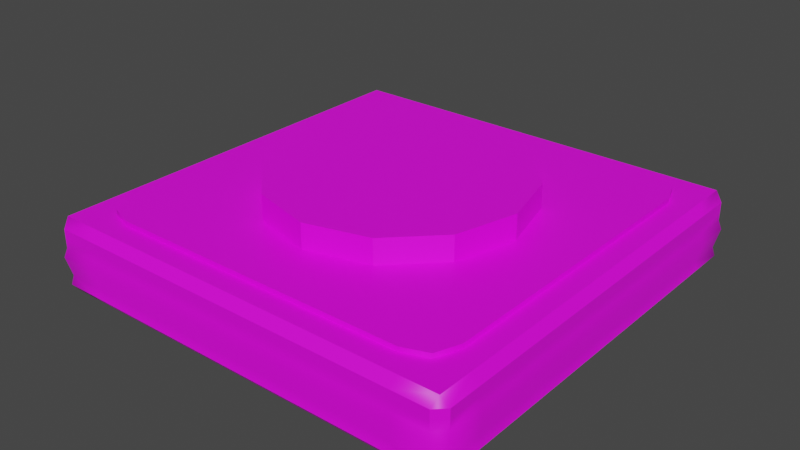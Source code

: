 # Source: food-finger-sandwich-01.blend  (saved by Blender 4.1.23; exported with 4.5.12 LTS)
import bpy
from mathutils import Matrix  # noqa: F401  (used for matrix-valued properties, if any)

bpy.ops.wm.read_factory_settings(use_empty=True)
scene = bpy.context.scene
scene.name = 'Scene'

# ---- collections
col_collection = bpy.data.collections.new('Collection'); scene.collection.children.link(col_collection)

# ---- images (referenced by path relative to the original .blend; pixels are not part of the script)
import os
ASSET_DIR = os.environ.get("B2B_ASSET_DIR", "")  # directory of the original .blend (textures are referenced by path, not embedded)
HERE = os.path.dirname(os.path.abspath(__file__))  # packed textures are extracted next to this script under _unpacked/

def load_image(name, relpath, width, height, colorspace="sRGB"):
    """Load a texture the original file referenced (path relative to the .blend, or extracted next to this script)."""
    p = next((c for c in (os.path.join(HERE, relpath), os.path.join(ASSET_DIR, relpath)) if relpath and os.path.exists(c)), "")
    if p:
        img = bpy.data.images.load(p, check_existing=True)
        img.name = name
    else:  # same state as the original file: an image datablock whose file is absent (Cycles renders it pink)
        img = bpy.data.images.new(name, width, height)
        img.source = "FILE"
        img.filepath = "//" + (relpath or name)
    img.colorspace_settings.name = colorspace
    return img
img_palette_psd = load_image('palette.psd', 'palette.psd', 1024, 1024, 'sRGB')

# ---- materials (node trees are filled in below, after node groups)
mat_pixelassetscolor = bpy.data.materials.new('PixelAssetsColor')
mat_pixelassetscolor.use_transparent_shadow = False

# ---- material node trees
mat_pixelassetscolor.use_nodes = True; mat_pixelassetscolor.node_tree.nodes.clear()
_N = mat_pixelassetscolor.node_tree.nodes; _L = mat_pixelassetscolor.node_tree.links
n0 = _N.new('ShaderNodeBsdfPrincipled'); n0.name = 'Principled BSDF'; n0.location = (10, 300)
n0.inputs[3].default_value = 1.45
n1 = _N.new('ShaderNodeOutputMaterial'); n1.name = 'Material Output'; n1.location = (300, 300)
n2 = _N.new('ShaderNodeTexImage'); n2.name = 'Image Texture'; n2.location = (-280, 280)
n2.image = img_palette_psd
_L.new(n0.outputs[0], n1.inputs[0])
_L.new(n2.outputs[0], n0.inputs[0])
n1.is_active_output = True

# ---- world
world_world = bpy.data.worlds.new('World'); scene.world = world_world
world_world.use_nodes = True; world_world.node_tree.nodes.clear()
_N = world_world.node_tree.nodes; _L = world_world.node_tree.links
n0 = _N.new('ShaderNodeOutputWorld'); n0.name = 'World Output'; n0.location = (300, 300)
n1 = _N.new('ShaderNodeBackground'); n1.name = 'Background'; n1.location = (10, 300)
n1.inputs[0].default_value = (0.05088, 0.05088, 0.05088, 1.0)
_L.new(n1.outputs[0], n0.inputs[0])
n0.is_active_output = True
world_world.color = (0.05088, 0.05088, 0.05088)
world_world.use_sun_shadow = False
world_world.sun_shadow_jitter_overblur = 0.0

# ---- meshes
me_finger_sandwich_01 = bpy.data.meshes.new('finger-sandwich-01')
me_finger_sandwich_01.from_pydata([(-0.1714, -0.1635, 0.01071), (-0.1653, -0.1653, 0.003203), (-0.1635, -0.1714, 0.01071), (-0.1631, -0.171, 0.05511), (-0.1413, -0.1413, 0.06253), (-0.171, -0.1631, 0.05511), (-0.1653, 0.1653, 0.003203), (-0.1714, 0.1635, 0.01071), (-0.1635, 0.1714, 0.01071), (-0.171, 0.1631, 0.05511), (-0.1413, 0.1413, 0.06253), (-0.1631, 0.171, 0.05511), (0.1653, -0.1653, 0.003203), (0.1714, -0.1635, 0.01071), (0.1635, -0.1714, 0.01071), (0.171, -0.1631, 0.05511), (0.1413, -0.1413, 0.06253), (0.1631, -0.171, 0.05511), (0.1653, 0.1653, 0.003203), (0.1635, 0.1714, 0.01071), (0.1714, 0.1635, 0.01071), (0.1631, 0.171, 0.05511), (0.1413, 0.1413, 0.06253), (0.171, 0.1631, 0.05511), (-0.162, -0.1698, 0.01803), (-0.1698, -0.162, 0.01803), (-0.1651, -0.173, 0.03286), (-0.173, -0.1651, 0.03286), (-0.171, -0.1631, 0.05511), (-0.171, -0.1631, 0.04028), (-0.1631, -0.171, 0.04028), (-0.1631, -0.171, 0.05511), (-0.171, 0.1631, 0.05511), (-0.1631, 0.171, 0.05511), (-0.1631, 0.171, 0.04028), (-0.171, 0.1631, 0.04028), (-0.1651, 0.173, 0.03286), (-0.173, 0.1651, 0.03286), (-0.1698, 0.162, 0.01803), (-0.162, 0.1698, 0.01803), (0.1631, 0.171, 0.05511), (0.171, 0.1631, 0.05511), (0.171, 0.1631, 0.04028), (0.1631, 0.171, 0.04028), (0.173, 0.1651, 0.03286), (0.1651, 0.173, 0.03286), (0.162, 0.1698, 0.01803), (0.1698, 0.162, 0.01803), (0.171, -0.1631, 0.05511), (0.1631, -0.171, 0.05511), (0.1631, -0.171, 0.04028), (0.171, -0.1631, 0.04028), (0.1651, -0.173, 0.03286), (0.173, -0.1651, 0.03286), (0.1698, -0.162, 0.01803), (0.162, -0.1698, 0.01803), (-0.1653, -0.1653, 0.06253), (-0.1653, 0.1653, 0.06253), (0.1653, 0.1653, 0.06253), (0.1653, -0.1653, 0.06253), (0.1357, 0.1653, 0.003203), (-0.1357, 0.1653, 0.003203), (-0.1342, 0.1714, 0.01071), (0.1342, 0.1714, 0.01071), (-0.1357, 0.1653, 0.06253), (0.1357, 0.1653, 0.06253), (0.1338, 0.171, 0.05511), (-0.1338, 0.171, 0.05511), (-0.1357, -0.1653, 0.003203), (0.1357, -0.1653, 0.003203), (0.1342, -0.1714, 0.01071), (-0.1342, -0.1714, 0.01071), (0.1357, -0.1653, 0.06253), (-0.1357, -0.1653, 0.06253), (-0.1338, -0.171, 0.05511), (0.1338, -0.171, 0.05511), (0.1338, -0.171, 0.05511), (-0.1338, -0.171, 0.05511), (-0.1339, -0.171, 0.04028), (0.1339, -0.171, 0.04028), (-0.1338, 0.171, 0.05511), (0.1338, 0.171, 0.05511), (0.1339, 0.171, 0.04028), (-0.1339, 0.171, 0.04028), (0.1329, -0.1698, 0.01803), (-0.1329, -0.1698, 0.01803), (-0.1329, 0.1698, 0.01803), (0.1329, 0.1698, 0.01803), (0.1355, -0.173, 0.03286), (-0.1355, -0.173, 0.03286), (0.1355, 0.173, 0.03286), (-0.1355, 0.173, 0.03286), (-0.1218, 0.1484, 0.06253), (0.1218, 0.1484, 0.06253), (0.1218, -0.1484, 0.06253), (-0.1218, -0.1484, 0.06253), (-0.1653, 0.1361, 0.003203), (-0.1653, -0.1361, 0.003203), (-0.1714, -0.1347, 0.01071), (-0.1714, 0.1347, 0.01071), (-0.1653, -0.1361, 0.06253), (-0.1653, 0.1361, 0.06253), (-0.171, 0.1343, 0.05511), (-0.171, -0.1343, 0.05511), (0.1653, -0.1361, 0.003203), (0.1653, 0.1361, 0.003203), (0.1714, 0.1347, 0.01071), (0.1714, -0.1347, 0.01071), (0.1653, 0.1361, 0.06253), (0.1653, -0.1361, 0.06253), (0.171, -0.1343, 0.05511), (0.171, 0.1343, 0.05511), (0.171, 0.1343, 0.05511), (0.171, -0.1343, 0.05511), (0.171, -0.1343, 0.04028), (0.171, 0.1343, 0.04028), (-0.171, -0.1343, 0.05511), (-0.171, 0.1343, 0.05511), (-0.171, 0.1343, 0.04028), (-0.171, -0.1343, 0.04028), (-0.1698, -0.1334, 0.01803), (-0.1698, 0.1334, 0.01803), (0.1698, 0.1334, 0.01803), (0.1698, -0.1334, 0.01803), (-0.173, -0.136, 0.03286), (-0.173, 0.136, 0.03286), (0.173, -0.136, 0.03286), (0.173, 0.136, 0.03286), (-0.1484, -0.1222, 0.06253), (-0.1484, 0.1222, 0.06253), (0.1484, 0.1222, 0.06253), (0.1484, -0.1222, 0.06253), (-0.1357, 0.1361, 0.003203), (-0.1357, -0.1361, 0.003203), (0.1357, 0.1361, 0.003203), (0.1357, -0.1361, 0.003203), (-0.1484, 0.1222, 0.06627), (-0.1413, 0.1413, 0.06627), (0.1218, 0.1484, 0.06627), (0.1413, 0.1413, 0.06627), (0.1484, -0.1222, 0.06627), (0.1413, -0.1413, 0.06627), (-0.1218, -0.1484, 0.06627), (-0.1413, -0.1413, 0.06627), (-0.1218, 0.1484, 0.06627), (0.1218, -0.1484, 0.06627), (-0.1484, -0.1222, 0.06627), (0.1484, 0.1222, 0.06627), (-0.171, -0.1631, 0.0477), (-0.1631, -0.171, 0.0477), (-0.171, 0.1631, 0.0477), (-0.1631, 0.171, 0.0477), (0.1631, 0.171, 0.0477), (0.171, 0.1631, 0.0477), (0.171, -0.1631, 0.0477), (0.1631, -0.171, 0.0477), (-0.1339, 0.171, 0.0477), (0.1339, 0.171, 0.0477), (0.1339, -0.171, 0.0477), (-0.1339, -0.171, 0.0477), (-0.171, -0.1343, 0.0477), (-0.171, 0.1343, 0.0477), (0.171, 0.1343, 0.0477), (0.171, -0.1343, 0.0477), (0.0, 0.02023, 0.06506), (-1.243e-08, 0.01579, 0.08613), (0.01011, 0.01752, 0.06506), (0.007896, 0.01368, 0.08613), (0.01752, 0.01011, 0.06506), (0.01368, 0.007896, 0.08613), (0.02023, -2.973e-09, 0.06506), (0.01579, 7.193e-09, 0.08613), (0.01752, -0.01011, 0.06506), (0.01368, -0.007896, 0.08613), (0.01011, -0.01752, 0.06506), (0.007896, -0.01368, 0.08613), (0.0, -0.02023, 0.06506), (9.422e-09, -0.01579, 0.08613), (-0.01011, -0.01752, 0.06506), (-0.007896, -0.01368, 0.08613), (-0.01752, -0.01011, 0.06506), (-0.01368, -0.007896, 0.08613), (-0.02023, -2.973e-09, 0.06506), (-0.01579, -1.558e-08, 0.08613), (-0.01752, 0.01011, 0.06506), (-0.01368, 0.007896, 0.08613), (-0.01011, 0.01752, 0.06506), (-0.007896, 0.01368, 0.08613), (0.0, 0.1005, 0.06506), (0.05027, 0.08707, 0.06506), (0.05027, 0.08707, 0.08613), (0.0, 0.1005, 0.08613), (0.08707, 0.05027, 0.06506), (0.08707, 0.05027, 0.08613), (0.1005, -4.468e-09, 0.06506), (0.1005, -4.468e-09, 0.08613), (0.08707, -0.05027, 0.06506), (0.08707, -0.05027, 0.08613), (0.05027, -0.08707, 0.06506), (0.05027, -0.08707, 0.08613), (0.0, -0.1005, 0.06506), (0.0, -0.1005, 0.08613), (-0.05027, -0.08707, 0.06506), (-0.05027, -0.08707, 0.08613), (-0.08707, -0.05027, 0.06506), (-0.08707, -0.05027, 0.08613), (-0.1005, -4.468e-09, 0.06506), (-0.1005, -4.468e-09, 0.08613), (-0.08707, 0.05027, 0.06506), (-0.08707, 0.05027, 0.08613), (-0.05027, 0.08707, 0.06506), (-0.05027, 0.08707, 0.08613), (0.0, 0.08395, 0.06506), (0.04197, 0.0727, 0.06506), (0.0727, 0.04197, 0.06506), (0.08395, -3.956e-09, 0.06506), (0.0727, -0.04197, 0.06506), (0.04197, -0.0727, 0.06506), (0.0, -0.08395, 0.06506), (-0.04197, -0.0727, 0.06506), (-0.0727, -0.04197, 0.06506), (-0.08395, -3.956e-09, 0.06506), (-0.0727, 0.04197, 0.06506), (-0.04197, 0.0727, 0.06506), (0.03949, 0.07337, 0.08613), (0.04379, 0.07088, 0.08613), (0.04322, 0.07485, 0.08613), (0.04178, 0.07236, 0.08613), (-0.002487, 0.08328, 0.08613), (0.002487, 0.08328, 0.08613), (0.0, 0.08643, 0.08613), (0.0, 0.08356, 0.08613), (0.07088, 0.04379, 0.08613), (0.07337, 0.03949, 0.08613), (0.07485, 0.04322, 0.08613), (0.07236, 0.04178, 0.08613), (0.08328, 0.002487, 0.08613), (0.08328, -0.002487, 0.08613), (0.08643, -4.033e-09, 0.08613), (0.08356, -3.96e-09, 0.08613), (0.07337, -0.03949, 0.08613), (0.07088, -0.04379, 0.08613), (0.07485, -0.04322, 0.08613), (0.07236, -0.04178, 0.08613), (0.04379, -0.07088, 0.08613), (0.03949, -0.07337, 0.08613), (0.04322, -0.07485, 0.08613), (0.04178, -0.07236, 0.08613), (0.002487, -0.08328, 0.08613), (-0.002487, -0.08328, 0.08613), (0.0, -0.08643, 0.08613), (0.0, -0.08356, 0.08613), (-0.03949, -0.07337, 0.08613), (-0.04379, -0.07088, 0.08613), (-0.04322, -0.07485, 0.08613), (-0.04178, -0.07236, 0.08613), (-0.07088, -0.04379, 0.08613), (-0.07337, -0.03949, 0.08613), (-0.07485, -0.04322, 0.08613), (-0.07236, -0.04178, 0.08613), (-0.08328, -0.002487, 0.08613), (-0.08328, 0.002487, 0.08613), (-0.08643, -4.033e-09, 0.08613), (-0.08356, -4.077e-09, 0.08613), (-0.07337, 0.03949, 0.08613), (-0.07088, 0.04379, 0.08613), (-0.07485, 0.04322, 0.08613), (-0.07236, 0.04178, 0.08613), (-0.04379, 0.07088, 0.08613), (-0.03949, 0.07337, 0.08613), (-0.04322, 0.07485, 0.08613), (-0.04178, 0.07236, 0.08613), (0.02606, 0.03428, 0.08613), (0.01665, 0.03971, 0.08613), (0.01791, 0.03102, 0.08613), (0.02166, 0.03751, 0.08613), (0.005431, 0.04272, 0.08613), (-0.005431, 0.04272, 0.08613), (-2.691e-09, 0.03582, 0.08613), (-4.352e-10, 0.04332, 0.08613), (0.03971, 0.01665, 0.08613), (0.03428, 0.02606, 0.08613), (0.03102, 0.01791, 0.08613), (0.03751, 0.02166, 0.08613), (0.04272, -0.005431, 0.08613), (0.04272, 0.005431, 0.08613), (0.03582, -3.469e-09, 0.08613), (0.04332, -6.509e-09, 0.08613), (0.03428, -0.02606, 0.08613), (0.03971, -0.01665, 0.08613), (0.03102, -0.01791, 0.08613), (0.03751, -0.02166, 0.08613), (0.01665, -0.03971, 0.08613), (0.02606, -0.03428, 0.08613), (0.01791, -0.03102, 0.08613), (0.02166, -0.03751, 0.08613), (-0.005431, -0.04272, 0.08613), (0.005431, -0.04272, 0.08613), (1.182e-09, -0.03582, 0.08613), (-9.437e-10, -0.04332, 0.08613), (-0.02606, -0.03428, 0.08613), (-0.01665, -0.03971, 0.08613), (-0.01791, -0.03102, 0.08613), (-0.02166, -0.03751, 0.08613), (-0.03971, -0.01665, 0.08613), (-0.03428, -0.02606, 0.08613), (-0.03102, -0.01791, 0.08613), (-0.03751, -0.02166, 0.08613), (-0.04272, 0.005431, 0.08613), (-0.04272, -0.005431, 0.08613), (-0.03582, -7.343e-09, 0.08613), (-0.04332, -6.509e-09, 0.08613), (-0.03428, 0.02606, 0.08613), (-0.03971, 0.01665, 0.08613), (-0.03102, 0.01791, 0.08613), (-0.03751, 0.02166, 0.08613), (-0.01665, 0.03971, 0.08613), (-0.02606, 0.03428, 0.08613), (-0.01791, 0.03102, 0.08613), (-0.02166, 0.03751, 0.08613), (-0.002487, 0.06735, 0.08613), (-0.002487, 0.05142, 0.08613), (-0.003143, 0.04485, 0.08613), (-7.474e-12, 0.0452, 0.08613), (5.821e-11, 0.0517, 0.08613), (2.91e-11, 0.06763, 0.08613), (0.003143, 0.04485, 0.08613), (0.002487, 0.05142, 0.08613), (0.002487, 0.06735, 0.08613), (0.02515, 0.03727, 0.08613), (0.02786, 0.04329, 0.08613), (0.03583, 0.05708, 0.08613), (0.03381, 0.05857, 0.08613), (0.02585, 0.04477, 0.08613), (0.0226, 0.03914, 0.08613), (0.03152, 0.05957, 0.08613), (0.02356, 0.04577, 0.08613), (0.0197, 0.04041, 0.08613), (0.04041, 0.0197, 0.08613), (0.04577, 0.02356, 0.08613), (0.05957, 0.03152, 0.08613), (0.05857, 0.03381, 0.08613), (0.04477, 0.02585, 0.08613), (0.03914, 0.0226, 0.08613), (0.05708, 0.03583, 0.08613), (0.04329, 0.02786, 0.08613), (0.03727, 0.02515, 0.08613), (0.04485, -0.003143, 0.08613), (0.05142, -0.002487, 0.08613), (0.06735, -0.002487, 0.08613), (0.06763, -3.741e-09, 0.08613), (0.0517, -3.521e-09, 0.08613), (0.0452, -4.098e-09, 0.08613), (0.06735, 0.002487, 0.08613), (0.05142, 0.002487, 0.08613), (0.04485, 0.003143, 0.08613), (0.03727, -0.02515, 0.08613), (0.04329, -0.02786, 0.08613), (0.05708, -0.03583, 0.08613), (0.05857, -0.03381, 0.08613), (0.04477, -0.02585, 0.08613), (0.03914, -0.0226, 0.08613), (0.05957, -0.03152, 0.08613), (0.04577, -0.02356, 0.08613), (0.04041, -0.0197, 0.08613), (0.0197, -0.04041, 0.08613), (0.02356, -0.04577, 0.08613), (0.03152, -0.05957, 0.08613), (0.03381, -0.05857, 0.08613), (0.02585, -0.04477, 0.08613), (0.0226, -0.03914, 0.08613), (0.03583, -0.05708, 0.08613), (0.02786, -0.04329, 0.08613), (0.02515, -0.03727, 0.08613), (-0.003143, -0.04485, 0.08613), (-0.002487, -0.05142, 0.08613), (-0.002487, -0.06735, 0.08613), (-2.91e-11, -0.06763, 0.08613), (-5.821e-11, -0.0517, 0.08613), (-2.281e-10, -0.0452, 0.08613), (0.002487, -0.06735, 0.08613), (0.002487, -0.05142, 0.08613), (0.003143, -0.04485, 0.08613), (-0.02515, -0.03727, 0.08613), (-0.02786, -0.04329, 0.08613), (-0.03583, -0.05708, 0.08613), (-0.03381, -0.05857, 0.08613), (-0.02585, -0.04477, 0.08613), (-0.0226, -0.03914, 0.08613), (-0.03152, -0.05957, 0.08613), (-0.02356, -0.04577, 0.08613), (-0.0197, -0.04041, 0.08613), (-0.04041, -0.0197, 0.08613), (-0.04577, -0.02356, 0.08613), (-0.05957, -0.03152, 0.08613), (-0.05857, -0.03381, 0.08613), (-0.04477, -0.02585, 0.08613), (-0.03914, -0.0226, 0.08613), (-0.05708, -0.03583, 0.08613), (-0.04329, -0.02786, 0.08613), (-0.03727, -0.02515, 0.08613), (-0.04485, 0.003143, 0.08613), (-0.05142, 0.002487, 0.08613), (-0.06735, 0.002487, 0.08613), (-0.06763, -3.828e-09, 0.08613), (-0.0517, -3.579e-09, 0.08613), (-0.0452, -4.135e-09, 0.08613), (-0.06735, -0.002487, 0.08613), (-0.05142, -0.002487, 0.08613), (-0.04485, -0.003143, 0.08613), (-0.03727, 0.02515, 0.08613), (-0.04329, 0.02786, 0.08613), (-0.05708, 0.03583, 0.08613), (-0.05857, 0.03381, 0.08613), (-0.04477, 0.02585, 0.08613), (-0.03914, 0.0226, 0.08613), (-0.05957, 0.03152, 0.08613), (-0.04577, 0.02356, 0.08613), (-0.04041, 0.0197, 0.08613), (-0.0197, 0.04041, 0.08613), (-0.02356, 0.04577, 0.08613), (-0.03152, 0.05957, 0.08613), (-0.03381, 0.05857, 0.08613), (-0.02585, 0.04477, 0.08613), (-0.0226, 0.03914, 0.08613), (-0.03583, 0.05708, 0.08613), (-0.02786, 0.04329, 0.08613), (-0.02515, 0.03727, 0.08613), (-0.002541, 0.05492, 0.08613), (8.941e-12, 0.0552, 0.08613), (0.002541, 0.05492, 0.08613), (0.02966, 0.04629, 0.08613), (0.0276, 0.0478, 0.08613), (0.02526, 0.04883, 0.08613), (0.04883, 0.02526, 0.08613), (0.0478, 0.0276, 0.08613), (0.04629, 0.02966, 0.08613), (0.05492, -0.002541, 0.08613), (0.0552, -3.601e-09, 0.08613), (0.05492, 0.002541, 0.08613), (0.04629, -0.02966, 0.08613), (0.0478, -0.0276, 0.08613), (0.04883, -0.02526, 0.08613), (0.02526, -0.04883, 0.08613), (0.0276, -0.0478, 0.08613), (0.02966, -0.04629, 0.08613), (-0.002541, -0.05492, 0.08613), (-1.013e-10, -0.0552, 0.08613), (0.002541, -0.05492, 0.08613), (-0.02966, -0.04629, 0.08613), (-0.0276, -0.0478, 0.08613), (-0.02526, -0.04883, 0.08613), (-0.04883, -0.02526, 0.08613), (-0.0478, -0.0276, 0.08613), (-0.04629, -0.02966, 0.08613), (-0.05492, 0.002541, 0.08613), (-0.0552, -3.665e-09, 0.08613), (-0.05492, -0.002541, 0.08613), (-0.04629, 0.02966, 0.08613), (-0.0478, 0.0276, 0.08613), (-0.04883, 0.02526, 0.08613), (-0.02526, 0.04883, 0.08613), (-0.0276, 0.0478, 0.08613), (-0.02966, 0.04629, 0.08613), (-0.00315, 0.04722, 0.08613), (3.292e-11, 0.04757, 0.08613), (0.00315, 0.04722, 0.08613), (0.02634, 0.03932, 0.08613), (0.02378, 0.04119, 0.08613), (0.02088, 0.04247, 0.08613), (0.04247, 0.02088, 0.08613), (0.04119, 0.02378, 0.08613), (0.03932, 0.02634, 0.08613), (0.04722, -0.00315, 0.08613), (0.04757, -4.175e-09, 0.08613), (0.04722, 0.00315, 0.08613), (0.03932, -0.02634, 0.08613), (0.04119, -0.02378, 0.08613), (0.04247, -0.02088, 0.08613), (0.02088, -0.04247, 0.08613), (0.02378, -0.04119, 0.08613), (0.02634, -0.03932, 0.08613), (-0.00315, -0.04722, 0.08613), (-1.8e-10, -0.04757, 0.08613), (0.00315, -0.04722, 0.08613), (-0.02634, -0.03932, 0.08613), (-0.02378, -0.04119, 0.08613), (-0.02088, -0.04247, 0.08613), (-0.04247, -0.02088, 0.08613), (-0.04119, -0.02378, 0.08613), (-0.03932, -0.02634, 0.08613), (-0.04722, 0.00315, 0.08613), (-0.04757, -4.216e-09, 0.08613), (-0.04722, -0.00315, 0.08613), (-0.03932, 0.02634, 0.08613), (-0.04119, 0.02378, 0.08613), (-0.04247, 0.02088, 0.08613), (-0.02088, 0.04247, 0.08613), (-0.02378, 0.04119, 0.08613), (-0.02634, 0.03932, 0.08613), (2.877e-12, 0.07157, 0.08613), (0.002588, 0.07128, 0.08613), (0.03788, 0.06044, 0.08613), (0.06302, 0.0334, 0.08613), (0.07128, -0.002588, 0.08613), (0.06044, -0.03788, 0.08613), (0.0334, -0.06302, 0.08613), (-0.002588, -0.07128, 0.08613), (-0.03788, -0.06044, 0.08613), (-0.06302, -0.0334, 0.08613), (-0.07128, 0.002588, 0.08613), (-0.06044, 0.03788, 0.08613), (-0.0334, 0.06302, 0.08613), (-0.002588, 0.07128, 0.08613), (0.03578, 0.06198, 0.08613), (0.0334, 0.06302, 0.08613), (0.06198, 0.03578, 0.08613), (0.06044, 0.03788, 0.08613), (0.07157, -3.85e-09, 0.08613), (0.07128, 0.002588, 0.08613), (0.06198, -0.03578, 0.08613), (0.06302, -0.0334, 0.08613), (0.03578, -0.06198, 0.08613), (0.03788, -0.06044, 0.08613), (-5.334e-11, -0.07157, 0.08613), (0.002588, -0.07128, 0.08613), (-0.03578, -0.06198, 0.08613), (-0.0334, -0.06302, 0.08613), (-0.06198, -0.03578, 0.08613), (-0.06044, -0.03788, 0.08613), (-0.07157, -3.943e-09, 0.08613), (-0.07128, -0.002588, 0.08613), (-0.06198, 0.03578, 0.08613), (-0.06302, 0.0334, 0.08613), (-0.03578, 0.06198, 0.08613), (-0.03788, 0.06044, 0.08613), (0.01569, 0.02717, 0.08613), (-1.517e-08, 0.03138, 0.08613), (0.02717, 0.01569, 0.08613), (0.03138, 6.68e-09, 0.08613), (0.02717, -0.01569, 0.08613), (0.01569, -0.02717, 0.08613), (1.12e-08, -0.03138, 0.08613), (-0.01569, -0.02717, 0.08613), (-0.02717, -0.01569, 0.08613), (-0.03138, -1.969e-08, 0.08613), (-0.02717, 0.01569, 0.08613), (-0.01569, 0.02717, 0.08613)], [], [(107, 123, 54, 13), (121, 125, 37, 38), (117, 102, 9, 32), (71, 85, 24, 2), (63, 87, 46, 19), (77, 74, 3, 31), (125, 118, 35, 37), (90, 82, 43, 45), (113, 110, 15, 48), (123, 126, 53, 54), (81, 66, 21, 40), (126, 114, 51, 53), (87, 90, 45, 46), (135, 104, 12, 69), (85, 89, 26, 24), (89, 78, 30, 26), (0, 1, 2), (3, 56, 5), (6, 7, 8), (9, 57, 11), (12, 13, 14), (15, 59, 17), (18, 19, 20), (21, 58, 23), (148, 29, 30, 149), (150, 151, 34, 35), (152, 153, 42, 43), (154, 155, 50, 51), (97, 1, 0, 98), (31, 3, 5, 28), (101, 57, 9, 102), (39, 8, 7, 38), (61, 6, 8, 62), (65, 58, 21, 66), (47, 20, 19, 46), (105, 18, 20, 106), (109, 59, 15, 110), (55, 14, 13, 54), (69, 12, 14, 70), (73, 56, 3, 74), (2, 24, 25, 0), (24, 26, 27, 25), (26, 30, 29, 27), (11, 33, 32, 9), (34, 36, 37, 35), (36, 39, 38, 37), (23, 41, 40, 21), (42, 44, 45, 43), (44, 47, 46, 45), (17, 49, 48, 15), (50, 52, 53, 51), (52, 55, 54, 53), (159, 149, 30, 78), (163, 154, 51, 114), (157, 152, 43, 82), (161, 150, 35, 118), (99, 121, 38, 7), (129, 10, 57, 101), (93, 22, 58, 65), (131, 16, 59, 109), (95, 4, 56, 73), (16, 94, 72, 59), (94, 95, 73, 72), (10, 92, 64, 57), (92, 93, 65, 64), (151, 156, 83, 34), (156, 157, 82, 83), (155, 158, 79, 50), (158, 159, 78, 79), (59, 72, 75, 17), (72, 73, 74, 75), (1, 68, 71, 2), (68, 69, 70, 71), (57, 64, 67, 11), (64, 65, 66, 67), (18, 60, 63, 19), (60, 61, 62, 63), (52, 50, 79, 88), (88, 79, 78, 89), (55, 52, 88, 84), (84, 88, 89, 85), (97, 133, 68, 1), (133, 135, 69, 68), (39, 36, 91, 86), (86, 91, 90, 87), (33, 11, 67, 80), (80, 67, 66, 81), (36, 34, 83, 91), (91, 83, 82, 90), (49, 17, 75, 76), (76, 75, 74, 77), (8, 39, 86, 62), (62, 86, 87, 63), (14, 55, 84, 70), (70, 84, 85, 71), (61, 60, 134, 132), (132, 134, 135, 133), (6, 61, 132, 96), (96, 132, 133, 97), (22, 130, 108, 58), (130, 131, 109, 108), (4, 128, 100, 56), (128, 129, 101, 100), (0, 25, 120, 98), (98, 120, 121, 99), (148, 160, 119, 29), (160, 161, 118, 119), (153, 162, 115, 42), (162, 163, 114, 115), (58, 108, 111, 23), (108, 109, 110, 111), (12, 104, 107, 13), (104, 105, 106, 107), (56, 100, 103, 5), (100, 101, 102, 103), (6, 96, 99, 7), (96, 97, 98, 99), (60, 18, 105, 134), (134, 105, 104, 135), (44, 42, 115, 127), (127, 115, 114, 126), (47, 44, 127, 122), (122, 127, 126, 123), (41, 23, 111, 112), (112, 111, 110, 113), (27, 29, 119, 124), (124, 119, 118, 125), (28, 5, 103, 116), (116, 103, 102, 117), (25, 27, 124, 120), (120, 124, 125, 121), (20, 47, 122, 106), (106, 122, 123, 107), (130, 22, 139, 147), (142, 145, 141, 140, 147, 139, 138, 144, 137, 136, 146, 143), (10, 129, 136, 137), (93, 92, 144, 138), (131, 130, 147, 140), (22, 93, 138, 139), (94, 16, 141, 145), (128, 4, 143, 146), (16, 131, 140, 141), (129, 128, 146, 136), (95, 94, 145, 142), (92, 10, 137, 144), (4, 95, 142, 143), (112, 113, 163, 162), (41, 112, 162, 153), (116, 117, 161, 160), (28, 116, 160, 148), (76, 77, 159, 158), (49, 76, 158, 155), (80, 81, 157, 156), (33, 80, 156, 151), (117, 32, 150, 161), (81, 40, 152, 157), (113, 48, 154, 163), (77, 31, 149, 159), (48, 49, 155, 154), (40, 41, 153, 152), (32, 33, 151, 150), (28, 148, 149, 31), (188, 191, 190, 189), (189, 190, 193, 192), (192, 193, 195, 194), (194, 195, 197, 196), (196, 197, 199, 198), (198, 199, 201, 200), (200, 201, 203, 202), (202, 203, 205, 204), (204, 205, 207, 206), (206, 207, 209, 208), (167, 165, 187, 185, 183, 181, 179, 177, 175, 173, 171, 169), (208, 209, 211, 210), (210, 211, 191, 188), (164, 166, 168, 170, 172, 174, 176, 178, 180, 182, 184, 186), (213, 212, 188, 189), (502, 517, 232, 225), (214, 213, 189, 192), (230, 229, 224, 226, 190, 191), (215, 214, 192, 194), (504, 521, 240, 237), (216, 215, 194, 196), (505, 523, 244, 241), (217, 216, 196, 198), (506, 525, 248, 245), (218, 217, 198, 200), (507, 527, 252, 249), (219, 218, 200, 202), (508, 529, 256, 253), (220, 219, 202, 204), (509, 531, 260, 257), (221, 220, 204, 206), (510, 533, 264, 261), (222, 221, 206, 208), (511, 535, 268, 265), (223, 222, 208, 210), (537, 536, 274, 273, 276, 278), (212, 223, 210, 188), (503, 519, 236, 233), (166, 164, 212, 213), (226, 225, 232, 234, 193, 190), (168, 166, 213, 214), (512, 513, 228, 269), (170, 168, 214, 215), (234, 233, 236, 238, 195, 193), (172, 170, 215, 216), (238, 237, 240, 242, 197, 195), (174, 172, 216, 217), (242, 241, 244, 246, 199, 197), (176, 174, 217, 218), (246, 245, 248, 250, 201, 199), (178, 176, 218, 219), (250, 249, 252, 254, 203, 201), (180, 178, 219, 220), (254, 253, 256, 258, 205, 203), (182, 180, 220, 221), (258, 257, 260, 262, 207, 205), (184, 182, 221, 222), (262, 261, 264, 266, 209, 207), (186, 184, 222, 223), (266, 265, 268, 270, 211, 209), (164, 186, 223, 212), (270, 269, 228, 230, 191, 211), (536, 538, 282, 281, 272, 274), (547, 537, 278, 277, 316, 318), (539, 540, 290, 289, 284, 286), (540, 541, 294, 293, 288, 290), (541, 542, 298, 297, 292, 294), (542, 543, 302, 301, 296, 298), (543, 544, 306, 305, 300, 302), (544, 545, 310, 309, 304, 306), (545, 546, 314, 313, 308, 310), (546, 547, 318, 317, 312, 314), (538, 539, 286, 285, 280, 282), (224, 227, 226), (227, 225, 226), (228, 231, 230), (231, 229, 230), (232, 235, 234), (235, 233, 234), (236, 239, 238), (239, 237, 238), (240, 243, 242), (243, 241, 242), (244, 247, 246), (247, 245, 246), (248, 251, 250), (251, 249, 250), (252, 255, 254), (255, 253, 254), (256, 259, 258), (259, 257, 258), (260, 263, 262), (263, 261, 262), (264, 267, 266), (267, 265, 266), (268, 271, 270), (271, 269, 270), (272, 275, 274), (275, 273, 274), (276, 279, 278), (279, 277, 278), (280, 283, 282), (283, 281, 282), (284, 287, 286), (287, 285, 286), (288, 291, 290), (291, 289, 290), (292, 295, 294), (295, 293, 294), (296, 299, 298), (299, 297, 298), (300, 303, 302), (303, 301, 302), (304, 307, 306), (307, 305, 306), (308, 311, 310), (311, 309, 310), (312, 315, 314), (315, 313, 314), (316, 319, 318), (319, 317, 318), (322, 277, 279, 323), (323, 279, 276, 326), (502, 225, 227, 514), (514, 227, 224, 515), (503, 233, 235, 516), (516, 235, 232, 517), (504, 237, 239, 518), (518, 239, 236, 519), (505, 241, 243, 520), (520, 243, 240, 521), (506, 245, 247, 522), (522, 247, 244, 523), (507, 249, 251, 524), (524, 251, 248, 525), (508, 253, 255, 526), (526, 255, 252, 527), (509, 257, 259, 528), (528, 259, 256, 529), (510, 261, 263, 530), (530, 263, 260, 531), (511, 265, 267, 532), (532, 267, 264, 533), (512, 269, 271, 534), (534, 271, 268, 535), (501, 515, 224, 229), (276, 273, 337, 326), (466, 469, 336, 327), (430, 433, 335, 328), (319, 424, 427, 317), (498, 423, 426, 499), (462, 422, 425, 463), (316, 419, 424, 319), (497, 420, 423, 498), (461, 421, 422, 462), (315, 415, 418, 313), (495, 414, 417, 496), (459, 413, 416, 460), (312, 410, 415, 315), (494, 411, 414, 495), (458, 412, 413, 459), (311, 406, 409, 309), (492, 405, 408, 493), (456, 404, 407, 457), (308, 401, 406, 311), (491, 402, 405, 492), (455, 403, 404, 456), (307, 397, 400, 305), (489, 396, 399, 490), (453, 395, 398, 454), (304, 392, 397, 307), (488, 393, 396, 489), (452, 394, 395, 453), (303, 388, 391, 301), (486, 387, 390, 487), (450, 386, 389, 451), (300, 383, 388, 303), (485, 384, 387, 486), (449, 385, 386, 450), (299, 379, 382, 297), (483, 378, 381, 484), (447, 377, 380, 448), (296, 374, 379, 299), (482, 375, 378, 483), (446, 376, 377, 447), (295, 370, 373, 293), (480, 369, 372, 481), (444, 368, 371, 445), (292, 365, 370, 295), (479, 366, 369, 480), (443, 367, 368, 444), (291, 361, 364, 289), (477, 360, 363, 478), (441, 359, 362, 442), (288, 356, 361, 291), (476, 357, 360, 477), (440, 358, 359, 441), (287, 352, 355, 285), (474, 351, 354, 475), (438, 350, 353, 439), (284, 347, 352, 287), (473, 348, 351, 474), (437, 349, 350, 438), (283, 343, 346, 281), (471, 342, 345, 472), (435, 341, 344, 436), (280, 338, 343, 283), (470, 339, 342, 471), (434, 340, 341, 435), (275, 334, 337, 273), (468, 333, 336, 469), (432, 332, 335, 433), (272, 329, 334, 275), (467, 330, 333, 468), (431, 331, 332, 432), (500, 325, 328, 501), (429, 324, 327, 430), (465, 323, 326, 466), (513, 320, 325, 500), (428, 321, 324, 429), (464, 322, 323, 465), (316, 277, 322, 419), (497, 464, 321, 420), (461, 428, 320, 421), (280, 285, 355, 338), (470, 475, 354, 339), (434, 439, 353, 340), (312, 317, 427, 410), (494, 499, 426, 411), (458, 463, 425, 412), (308, 313, 418, 401), (491, 496, 417, 402), (455, 460, 416, 403), (304, 309, 409, 392), (488, 493, 408, 393), (452, 457, 407, 394), (300, 305, 400, 383), (485, 490, 399, 384), (449, 454, 398, 385), (296, 301, 391, 374), (482, 487, 390, 375), (446, 451, 389, 376), (292, 297, 382, 365), (479, 484, 381, 366), (443, 448, 380, 367), (288, 293, 373, 356), (476, 481, 372, 357), (440, 445, 371, 358), (284, 289, 364, 347), (473, 478, 363, 348), (437, 442, 362, 349), (272, 281, 346, 329), (467, 472, 345, 330), (431, 436, 344, 331), (330, 345, 436, 431), (348, 363, 442, 437), (357, 372, 445, 440), (366, 381, 448, 443), (375, 390, 451, 446), (384, 399, 454, 449), (393, 408, 457, 452), (402, 417, 460, 455), (411, 426, 463, 458), (339, 354, 439, 434), (420, 321, 428, 461), (320, 428, 429, 325), (325, 429, 430, 328), (330, 431, 432, 333), (333, 432, 433, 336), (339, 434, 435, 342), (342, 435, 436, 345), (348, 437, 438, 351), (351, 438, 439, 354), (357, 440, 441, 360), (360, 441, 442, 363), (366, 443, 444, 369), (369, 444, 445, 372), (375, 446, 447, 378), (378, 447, 448, 381), (384, 449, 450, 387), (387, 450, 451, 390), (393, 452, 453, 396), (396, 453, 454, 399), (402, 455, 456, 405), (405, 456, 457, 408), (411, 458, 459, 414), (414, 459, 460, 417), (420, 461, 462, 423), (423, 462, 463, 426), (327, 336, 433, 430), (329, 346, 472, 467), (347, 364, 478, 473), (356, 373, 481, 476), (365, 382, 484, 479), (374, 391, 487, 482), (383, 400, 490, 485), (392, 409, 493, 488), (401, 418, 496, 491), (410, 427, 499, 494), (338, 355, 475, 470), (419, 322, 464, 497), (321, 464, 465, 324), (324, 465, 466, 327), (329, 467, 468, 334), (334, 468, 469, 337), (338, 470, 471, 343), (343, 471, 472, 346), (347, 473, 474, 352), (352, 474, 475, 355), (356, 476, 477, 361), (361, 477, 478, 364), (365, 479, 480, 370), (370, 480, 481, 373), (374, 482, 483, 379), (379, 483, 484, 382), (383, 485, 486, 388), (388, 486, 487, 391), (392, 488, 489, 397), (397, 489, 490, 400), (401, 491, 492, 406), (406, 492, 493, 409), (410, 494, 495, 415), (415, 495, 496, 418), (419, 497, 498, 424), (424, 498, 499, 427), (326, 337, 469, 466), (228, 513, 500, 231), (231, 500, 501, 229), (328, 335, 515, 501), (422, 534, 535, 425), (421, 512, 534, 422), (413, 532, 533, 416), (412, 511, 532, 413), (404, 530, 531, 407), (403, 510, 530, 404), (395, 528, 529, 398), (394, 509, 528, 395), (386, 526, 527, 389), (385, 508, 526, 386), (377, 524, 525, 380), (376, 507, 524, 377), (368, 522, 523, 371), (367, 506, 522, 368), (359, 520, 521, 362), (358, 505, 520, 359), (350, 518, 519, 353), (349, 504, 518, 350), (341, 516, 517, 344), (340, 503, 516, 341), (332, 514, 515, 335), (331, 502, 514, 332), (421, 320, 513, 512), (340, 353, 519, 503), (412, 425, 535, 511), (403, 416, 533, 510), (394, 407, 531, 509), (385, 398, 529, 508), (376, 389, 527, 507), (367, 380, 525, 506), (358, 371, 523, 505), (349, 362, 521, 504), (331, 344, 517, 502), (165, 167, 536, 537), (167, 169, 538, 536), (169, 171, 539, 538), (171, 173, 540, 539), (173, 175, 541, 540), (175, 177, 542, 541), (177, 179, 543, 542), (179, 181, 544, 543), (181, 183, 545, 544), (183, 185, 546, 545), (185, 187, 547, 546), (187, 165, 537, 547)])
me_finger_sandwich_01.polygons.foreach_set('use_smooth', [1, 1, 1, 1, 1, 1, 1, 1, 1, 1, 1, 1, 1, 1, 1, 1, 1, 1, 1, 1, 1, 1, 1, 1, 1, 1, 1, 1, 1, 1, 1, 1, 1, 1, 1, 1, 1, 1, 1, 1, 1, 1, 1, 1, 1, 1, 1, 1, 1, 1, 1, 1, 1, 1, 1, 1, 1, 1, 1, 1, 1, 1, 1, 1, 1, 1, 1, 1, 1, 1, 1, 1, 1, 1, 1, 1, 1, 1, 1, 1, 1, 1, 1, 1, 1, 1, 1, 1, 1, 1, 1, 1, 1, 1, 1, 1, 1, 1, 1, 1, 1, 1, 1, 1, 1, 1, 1, 1, 1, 1, 1, 1, 1, 1, 1, 1, 1, 1, 1, 1, 1, 1, 1, 1, 1, 1, 1, 1, 1, 1, 1, 1, 1, 1, 1, 1, 1, 1, 1, 1, 1, 1, 1, 1, 1, 1, 1, 1, 1, 1, 1, 1, 1, 1, 1, 1, 1, 1, 1, 1, 1, 1, 0, 0, 0, 0, 0, 0, 0, 0, 0, 0, 0, 0, 0, 0, 0, 0, 0, 0, 0, 0, 0, 0, 0, 0, 0, 0, 0, 0, 0, 0, 0, 0, 0, 0, 0, 0, 0, 0, 0, 0, 0, 0, 0, 0, 0, 0, 0, 0, 0, 0, 0, 0, 0, 0, 0, 0, 0, 0, 0, 0, 0, 0, 0, 0, 0, 0, 0, 0, 0, 0, 0, 0, 0, 0, 0, 0, 0, 0, 0, 0, 0, 0, 0, 0, 0, 0, 0, 0, 0, 0, 0, 0, 0, 0, 0, 0, 0, 0, 0, 0, 0, 0, 0, 0, 0, 0, 0, 0, 0, 0, 0, 0, 0, 0, 0, 0, 0, 0, 0, 0, 0, 0, 0, 0, 0, 0, 0, 0, 0, 0, 0, 0, 0, 0, 0, 0, 0, 0, 0, 0, 0, 0, 0, 0, 0, 0, 0, 0, 0, 0, 0, 0, 0, 0, 0, 0, 0, 0, 0, 0, 0, 0, 0, 0, 0, 0, 0, 0, 0, 0, 0, 0, 0, 0, 0, 0, 0, 0, 0, 0, 0, 0, 0, 0, 0, 0, 0, 0, 0, 0, 0, 0, 0, 0, 0, 0, 0, 0, 0, 0, 0, 0, 0, 0, 0, 0, 0, 0, 0, 0, 0, 0, 0, 0, 0, 0, 0, 0, 0, 0, 0, 0, 0, 0, 0, 0, 0, 0, 0, 0, 0, 0, 0, 0, 0, 0, 0, 0, 0, 0, 0, 0, 0, 0, 0, 0, 0, 0, 0, 0, 0, 0, 0, 0, 0, 0, 0, 0, 0, 0, 0, 0, 0, 0, 0, 0, 0, 0, 0, 0, 0, 0, 0, 0, 0, 0, 0, 0, 0, 0, 0, 0, 0, 0, 0, 0, 0, 0, 0, 0, 0, 0, 0, 0, 0, 0, 0, 0, 0, 0, 0, 0, 0, 0, 0, 0, 0, 0, 0, 0, 0, 0, 0, 0, 0, 0, 0, 0, 0, 0, 0, 0, 0, 0, 0, 0, 0, 0, 0, 0, 0, 0, 0, 0, 0, 0, 0, 0, 0, 0, 0, 0, 0, 0, 0, 0, 0, 0, 0, 0, 0, 0, 0, 0, 0, 0, 0, 0, 0, 0, 0, 0, 0, 0, 0, 0, 0, 0, 0, 0, 0, 0, 0, 0])
_k = set([(0, 98), (1, 68), (1, 97), (2, 71), (3, 5), (3, 74), (4, 95), (4, 128), (5, 103), (6, 61), (6, 96), (7, 99), (8, 62), (9, 11), (9, 102), (10, 92), (10, 129), (11, 67), (12, 69), (12, 104), (13, 107), (14, 70), (15, 17), (15, 110), (16, 94), (16, 131), (17, 75), (18, 60), (18, 105), (19, 63), (20, 106), (21, 23), (21, 66), (22, 93), (22, 130), (23, 111), (28, 31), (28, 116), (28, 148), (29, 148), (30, 149), (31, 77), (31, 149), (32, 33), (32, 117), (32, 150), (33, 80), (33, 151), (34, 151), (35, 150), (40, 41), (40, 81), (40, 152), (41, 112), (41, 153), (42, 153), (43, 152), (48, 49), (48, 113), (48, 154), (49, 76), (49, 155), (50, 155), (51, 154), (56, 73), (56, 100), (57, 64), (57, 101), (58, 65), (58, 108), (59, 72), (59, 109), (60, 61), (62, 63), (64, 65), (66, 67), (68, 69), (70, 71), (72, 73), (74, 75), (76, 77), (80, 81), (92, 93), (94, 95), (96, 97), (98, 99), (100, 101), (102, 103), (104, 105), (106, 107), (108, 109), (110, 111), (112, 113), (116, 117), (128, 129), (130, 131), (136, 137), (136, 146), (137, 144), (138, 139), (138, 144), (139, 147), (140, 141), (140, 147), (141, 145), (142, 143), (142, 145), (143, 146)])
me_finger_sandwich_01.attributes.new('sharp_edge', 'BOOLEAN', 'EDGE').data.foreach_set('value', [ (min(e.vertices), max(e.vertices)) in _k for e in me_finger_sandwich_01.edges])
_uv = me_finger_sandwich_01.uv_layers.new(name='UVMap')
_uv.uv.foreach_set('vector', [0.02667, 0.948, 0.02621, 0.9482, 0.02519, 0.9464, 0.02562, 0.9459, 0.05243, 0.9473, 0.05262, 0.9466, 0.05366, 0.9471, 0.05334, 0.9474, 0.004672, 0.9649, 0.004711, 0.9648, 0.004815, 0.9663, 0.004891, 0.9663, 0.005657, 0.9449, 0.005863, 0.9454, 0.004003, 0.9463, 0.003595, 0.9458, 0.02284, 0.9692, 0.02264, 0.9687, 0.02451, 0.9678, 0.02492, 0.9683, 0.00639, 0.9475, 0.006486, 0.9475, 0.005003, 0.9476, 0.005017, 0.9477, 0.05262, 0.9466, 0.05261, 0.9463, 0.05385, 0.9468, 0.05366, 0.9471, 0.05404, 0.9592, 0.05436, 0.9592, 0.05404, 0.9605, 0.05372, 0.9603, 0.02403, 0.9488, 0.02397, 0.9489, 0.02385, 0.9475, 0.02376, 0.9475, 0.0412, 0.9611, 0.04103, 0.9618, 0.03996, 0.9614, 0.04027, 0.9611, 0.02213, 0.9666, 0.02203, 0.9666, 0.0235, 0.9665, 0.02348, 0.9664, 0.04103, 0.9618, 0.04105, 0.9621, 0.03978, 0.9617, 0.03996, 0.9614, 0.0534, 0.9591, 0.05404, 0.9592, 0.05372, 0.9603, 0.05335, 0.96, 0.1502, 0.9476, 0.1502, 0.9464, 0.1513, 0.9464, 0.1513, 0.9476, 0.0398, 0.9487, 0.03915, 0.9485, 0.03959, 0.9474, 0.03997, 0.9478, 0.03915, 0.9485, 0.03881, 0.9486, 0.03926, 0.9472, 0.03959, 0.9474, 0.1477, 0.956, 0.1478, 0.9561, 0.1477, 0.9561, 0.1477, 0.956, 0.1477, 0.9556, 0.1478, 0.9559, 0.1478, 0.9565, 0.1477, 0.9565, 0.1477, 0.9564, 0.1477, 0.9545, 0.1478, 0.9542, 0.1478, 0.9546, 0.1477, 0.9562, 0.1478, 0.9562, 0.1478, 0.9563, 0.1478, 0.9546, 0.1478, 0.9551, 0.1477, 0.9548, 0.1477, 0.9563, 0.1478, 0.9563, 0.1478, 0.9564, 0.1477, 0.9554, 0.1478, 0.9551, 0.1478, 0.9556, 0.03916, 0.9463, 0.03883, 0.9461, 0.03922, 0.9457, 0.03939, 0.946, 0.04066, 0.9623, 0.04096, 0.9626, 0.04079, 0.9629, 0.04034, 0.9625, 0.05531, 0.9634, 0.05559, 0.9631, 0.05588, 0.9633, 0.05547, 0.9637, 0.05553, 0.9455, 0.05514, 0.9452, 0.05531, 0.9448, 0.05586, 0.9453, 0.1502, 0.9499, 0.1513, 0.9499, 0.1513, 0.95, 0.1502, 0.95, 0.005017, 0.9477, 0.005003, 0.9476, 0.004692, 0.9479, 0.004794, 0.9479, 0.149, 0.9501, 0.1478, 0.9501, 0.1478, 0.95, 0.149, 0.95, 0.004077, 0.968, 0.003671, 0.9685, 0.002919, 0.9678, 0.003377, 0.9674, 0.1478, 0.9488, 0.1478, 0.9499, 0.1477, 0.9499, 0.1477, 0.9487, 0.1478, 0.9524, 0.1478, 0.9536, 0.1477, 0.9536, 0.1477, 0.9524, 0.02517, 0.9671, 0.02563, 0.9676, 0.02492, 0.9683, 0.02451, 0.9678, 0.149, 0.9464, 0.1478, 0.9464, 0.1478, 0.9459, 0.149, 0.9459, 0.1502, 0.9536, 0.1513, 0.9536, 0.1513, 0.9542, 0.1502, 0.9542, 0.02447, 0.9458, 0.02485, 0.9453, 0.02562, 0.9459, 0.02519, 0.9464, 0.1513, 0.9476, 0.1513, 0.9464, 0.1514, 0.9464, 0.1514, 0.9476, 0.1513, 0.9513, 0.1513, 0.9501, 0.1514, 0.9501, 0.1514, 0.9513, 0.003595, 0.9458, 0.004003, 0.9463, 0.003349, 0.9469, 0.002897, 0.9465, 0.03997, 0.9478, 0.03959, 0.9474, 0.03987, 0.9471, 0.04023, 0.9475, 0.03959, 0.9474, 0.03926, 0.9472, 0.03969, 0.9468, 0.03987, 0.9471, 0.005124, 0.9666, 0.005123, 0.9665, 0.004891, 0.9663, 0.004815, 0.9663, 0.05421, 0.9472, 0.05392, 0.9473, 0.05366, 0.9471, 0.05385, 0.9468, 0.05392, 0.9473, 0.05354, 0.9476, 0.05334, 0.9474, 0.05366, 0.9471, 0.02379, 0.9662, 0.02369, 0.9661, 0.02348, 0.9664, 0.0235, 0.9665, 0.05363, 0.9609, 0.05345, 0.9606, 0.05372, 0.9603, 0.05404, 0.9605, 0.05345, 0.9606, 0.05308, 0.9602, 0.05335, 0.96, 0.05372, 0.9603, 0.0235, 0.9472, 0.0235, 0.9473, 0.02376, 0.9475, 0.02385, 0.9475, 0.03938, 0.9613, 0.03968, 0.9611, 0.03996, 0.9614, 0.03978, 0.9617, 0.03968, 0.9611, 0.04005, 0.9608, 0.04027, 0.9611, 0.03996, 0.9614, 0.04062, 0.9458, 0.03939, 0.946, 0.03922, 0.9457, 0.04057, 0.9454, 0.05588, 0.9469, 0.05553, 0.9455, 0.05586, 0.9453, 0.05631, 0.9468, 0.05415, 0.9634, 0.05531, 0.9634, 0.05547, 0.9637, 0.05414, 0.9637, 0.04033, 0.9609, 0.04066, 0.9623, 0.04034, 0.9625, 0.03994, 0.961, 0.002026, 0.9657, 0.002501, 0.9655, 0.003377, 0.9674, 0.002919, 0.9678, 0.1491, 0.9503, 0.148, 0.9503, 0.1478, 0.9501, 0.149, 0.9501, 0.148, 0.9524, 0.148, 0.9534, 0.1478, 0.9536, 0.1478, 0.9524, 0.1501, 0.9534, 0.1512, 0.9534, 0.1513, 0.9536, 0.1502, 0.9536, 0.1512, 0.9513, 0.1512, 0.9503, 0.1513, 0.9501, 0.1513, 0.9513, 0.1512, 0.9534, 0.1512, 0.9524, 0.1513, 0.9524, 0.1513, 0.9536, 0.1512, 0.9524, 0.1512, 0.9513, 0.1513, 0.9513, 0.1513, 0.9524, 0.148, 0.9503, 0.148, 0.9513, 0.1478, 0.9513, 0.1478, 0.9501, 0.148, 0.9513, 0.148, 0.9524, 0.1478, 0.9524, 0.1478, 0.9513, 0.04096, 0.9626, 0.04216, 0.9627, 0.04213, 0.9631, 0.04079, 0.9629, 0.04216, 0.9627, 0.05415, 0.9634, 0.05414, 0.9637, 0.04213, 0.9631, 0.05514, 0.9452, 0.05388, 0.945, 0.0539, 0.9447, 0.05531, 0.9448, 0.05388, 0.945, 0.04062, 0.9458, 0.04057, 0.9454, 0.0539, 0.9447, 0.1513, 0.9536, 0.1513, 0.9524, 0.1514, 0.9524, 0.1514, 0.9536, 0.1513, 0.9524, 0.1513, 0.9513, 0.1514, 0.9513, 0.1514, 0.9524, 0.1513, 0.9499, 0.1513, 0.9488, 0.1514, 0.9487, 0.1514, 0.9499, 0.1513, 0.9488, 0.1513, 0.9476, 0.1514, 0.9476, 0.1514, 0.9487, 0.1478, 0.9501, 0.1478, 0.9513, 0.1477, 0.9513, 0.1477, 0.9501, 0.1478, 0.9513, 0.1478, 0.9524, 0.1477, 0.9524, 0.1477, 0.9513, 0.1478, 0.9464, 0.1478, 0.9476, 0.1477, 0.9476, 0.1477, 0.9464, 0.1478, 0.9476, 0.1478, 0.9488, 0.1477, 0.9487, 0.1477, 0.9476, 0.03968, 0.9611, 0.03938, 0.9613, 0.03892, 0.9601, 0.03925, 0.9601, 0.03925, 0.9601, 0.03892, 0.9601, 0.03881, 0.9486, 0.03915, 0.9485, 0.04005, 0.9608, 0.03968, 0.9611, 0.03925, 0.9601, 0.03989, 0.9599, 0.03989, 0.9599, 0.03925, 0.9601, 0.03915, 0.9485, 0.0398, 0.9487, 0.1502, 0.9499, 0.1502, 0.9488, 0.1513, 0.9488, 0.1513, 0.9499, 0.1502, 0.9488, 0.1502, 0.9476, 0.1513, 0.9476, 0.1513, 0.9488, 0.05354, 0.9476, 0.05392, 0.9473, 0.05428, 0.9484, 0.05368, 0.9486, 0.05368, 0.9486, 0.05428, 0.9484, 0.05404, 0.9592, 0.0534, 0.9591, 0.005123, 0.9665, 0.005124, 0.9666, 0.006598, 0.9667, 0.006503, 0.9667, 0.006503, 0.9667, 0.006598, 0.9667, 0.02203, 0.9666, 0.02213, 0.9666, 0.05392, 0.9473, 0.05421, 0.9472, 0.0546, 0.9484, 0.05428, 0.9484, 0.05428, 0.9484, 0.0546, 0.9484, 0.05436, 0.9592, 0.05404, 0.9592, 0.0235, 0.9473, 0.0235, 0.9472, 0.02201, 0.9472, 0.0221, 0.9472, 0.0221, 0.9472, 0.02201, 0.9472, 0.006486, 0.9475, 0.00639, 0.9475, 0.003671, 0.9685, 0.004077, 0.968, 0.00602, 0.9689, 0.005828, 0.9694, 0.005828, 0.9694, 0.00602, 0.9689, 0.02264, 0.9687, 0.02284, 0.9692, 0.02485, 0.9453, 0.02447, 0.9458, 0.02252, 0.945, 0.0227, 0.9445, 0.0227, 0.9445, 0.02252, 0.945, 0.005863, 0.9454, 0.005657, 0.9449, 0.1478, 0.9488, 0.1478, 0.9476, 0.149, 0.9476, 0.149, 0.9488, 0.149, 0.9488, 0.149, 0.9476, 0.1502, 0.9476, 0.1502, 0.9488, 0.1478, 0.9499, 0.1478, 0.9488, 0.149, 0.9488, 0.149, 0.9499, 0.149, 0.9499, 0.149, 0.9488, 0.1502, 0.9488, 0.1502, 0.9499, 0.148, 0.9534, 0.1491, 0.9534, 0.149, 0.9536, 0.1478, 0.9536, 0.1491, 0.9534, 0.1501, 0.9534, 0.1502, 0.9536, 0.149, 0.9536, 0.1512, 0.9503, 0.1501, 0.9503, 0.1502, 0.9501, 0.1513, 0.9501, 0.1501, 0.9503, 0.1491, 0.9503, 0.149, 0.9501, 0.1502, 0.9501, 0.002897, 0.9465, 0.003349, 0.9469, 0.002493, 0.9488, 0.002026, 0.9486, 0.002026, 0.9486, 0.002493, 0.9488, 0.002501, 0.9655, 0.002026, 0.9657, 0.03916, 0.9463, 0.03908, 0.9476, 0.03869, 0.9476, 0.03883, 0.9461, 0.03908, 0.9476, 0.04033, 0.9609, 0.03994, 0.961, 0.03869, 0.9476, 0.05559, 0.9631, 0.05589, 0.9618, 0.05631, 0.9618, 0.05588, 0.9633, 0.05589, 0.9618, 0.05588, 0.9469, 0.05631, 0.9468, 0.05631, 0.9618, 0.1478, 0.9536, 0.149, 0.9536, 0.149, 0.9542, 0.1478, 0.9542, 0.149, 0.9536, 0.1502, 0.9536, 0.1502, 0.9542, 0.149, 0.9542, 0.1513, 0.9464, 0.1502, 0.9464, 0.1502, 0.9459, 0.1513, 0.9459, 0.1502, 0.9464, 0.149, 0.9464, 0.149, 0.9459, 0.1502, 0.9459, 0.1513, 0.9501, 0.1502, 0.9501, 0.1502, 0.95, 0.1513, 0.95, 0.1502, 0.9501, 0.149, 0.9501, 0.149, 0.95, 0.1502, 0.95, 0.1478, 0.9499, 0.149, 0.9499, 0.149, 0.95, 0.1478, 0.95, 0.149, 0.9499, 0.1502, 0.9499, 0.1502, 0.95, 0.149, 0.95, 0.1478, 0.9476, 0.1478, 0.9464, 0.149, 0.9464, 0.149, 0.9476, 0.149, 0.9476, 0.149, 0.9464, 0.1502, 0.9464, 0.1502, 0.9476, 0.05345, 0.9606, 0.05363, 0.9609, 0.05239, 0.9615, 0.05237, 0.9611, 0.05237, 0.9611, 0.05239, 0.9615, 0.04105, 0.9621, 0.04103, 0.9618, 0.05308, 0.9602, 0.05345, 0.9606, 0.05237, 0.9611, 0.0521, 0.9605, 0.0521, 0.9605, 0.05237, 0.9611, 0.04103, 0.9618, 0.0412, 0.9611, 0.02369, 0.9661, 0.02379, 0.9662, 0.02386, 0.9647, 0.02389, 0.9648, 0.02389, 0.9648, 0.02386, 0.9647, 0.02397, 0.9489, 0.02403, 0.9488, 0.03987, 0.9471, 0.03969, 0.9468, 0.04095, 0.9463, 0.04095, 0.9467, 0.04095, 0.9467, 0.04095, 0.9463, 0.05261, 0.9463, 0.05262, 0.9466, 0.004794, 0.9479, 0.004692, 0.9479, 0.00464, 0.9494, 0.004616, 0.9493, 0.004616, 0.9493, 0.00464, 0.9494, 0.004711, 0.9648, 0.004672, 0.9649, 0.04023, 0.9475, 0.03987, 0.9471, 0.04095, 0.9467, 0.04118, 0.9473, 0.04118, 0.9473, 0.04095, 0.9467, 0.05262, 0.9466, 0.05243, 0.9473, 0.02563, 0.9676, 0.02517, 0.9671, 0.02606, 0.9653, 0.02653, 0.9655, 0.02653, 0.9655, 0.02606, 0.9653, 0.02621, 0.9482, 0.02667, 0.948, 0.546, 0.9911, 0.5452, 0.9908, 0.5453, 0.9907, 0.546, 0.991, 0.5566, 0.9797, 0.5566, 0.9897, 0.5563, 0.9905, 0.5556, 0.9908, 0.546, 0.991, 0.5453, 0.9907, 0.545, 0.9899, 0.545, 0.9799, 0.5453, 0.9792, 0.546, 0.9788, 0.5556, 0.9787, 0.5563, 0.979, 0.5451, 0.979, 0.5459, 0.9787, 0.546, 0.9788, 0.5453, 0.9792, 0.5448, 0.99, 0.5448, 0.9799, 0.545, 0.9799, 0.545, 0.9899, 0.5557, 0.991, 0.546, 0.9911, 0.546, 0.991, 0.5556, 0.9908, 0.5452, 0.9908, 0.5448, 0.99, 0.545, 0.9899, 0.5453, 0.9907, 0.5568, 0.9898, 0.5565, 0.9906, 0.5563, 0.9905, 0.5566, 0.9897, 0.5556, 0.9785, 0.5564, 0.9788, 0.5563, 0.979, 0.5556, 0.9787, 0.5565, 0.9906, 0.5557, 0.991, 0.5556, 0.9908, 0.5563, 0.9905, 0.5459, 0.9787, 0.5556, 0.9785, 0.5556, 0.9787, 0.546, 0.9788, 0.5568, 0.9797, 0.5568, 0.9898, 0.5566, 0.9897, 0.5566, 0.9797, 0.5448, 0.9799, 0.5451, 0.979, 0.5453, 0.9792, 0.545, 0.9799, 0.5564, 0.9788, 0.5568, 0.9797, 0.5566, 0.9797, 0.5563, 0.979, 0.02389, 0.9648, 0.02403, 0.9488, 0.02444, 0.9487, 0.02429, 0.9649, 0.02369, 0.9661, 0.02389, 0.9648, 0.02429, 0.9649, 0.02393, 0.9663, 0.004616, 0.9493, 0.004672, 0.9649, 0.004267, 0.965, 0.00422, 0.9492, 0.004794, 0.9479, 0.004616, 0.9493, 0.00422, 0.9492, 0.004568, 0.9478, 0.0221, 0.9472, 0.00639, 0.9475, 0.006293, 0.9471, 0.02218, 0.9468, 0.0235, 0.9473, 0.0221, 0.9472, 0.02218, 0.9468, 0.02364, 0.9471, 0.006503, 0.9667, 0.02213, 0.9666, 0.02222, 0.967, 0.006413, 0.9671, 0.005123, 0.9665, 0.006503, 0.9667, 0.006413, 0.9671, 0.004966, 0.9667, 0.004672, 0.9649, 0.004891, 0.9663, 0.004643, 0.9664, 0.004267, 0.965, 0.02213, 0.9666, 0.02348, 0.9664, 0.02363, 0.9666, 0.02222, 0.967, 0.02403, 0.9488, 0.02376, 0.9475, 0.02399, 0.9474, 0.02444, 0.9487, 0.00639, 0.9475, 0.005017, 0.9477, 0.004872, 0.9475, 0.006293, 0.9471, 0.02376, 0.9475, 0.0235, 0.9473, 0.02364, 0.9471, 0.02399, 0.9474, 0.02348, 0.9664, 0.02369, 0.9661, 0.02393, 0.9663, 0.02363, 0.9666, 0.004891, 0.9663, 0.005123, 0.9665, 0.004966, 0.9667, 0.004643, 0.9664, 0.004794, 0.9479, 0.004568, 0.9478, 0.004872, 0.9475, 0.005017, 0.9477, 0.2636, 0.8821, 0.2631, 0.88, 0.2685, 0.8801, 0.2679, 0.8821, 0.2679, 0.8821, 0.2685, 0.8801, 0.2732, 0.8828, 0.2716, 0.8843, 0.2716, 0.8843, 0.2732, 0.8828, 0.2758, 0.8875, 0.2737, 0.888, 0.2737, 0.888, 0.2758, 0.8875, 0.2758, 0.8929, 0.2738, 0.8923, 0.2738, 0.8923, 0.2758, 0.8929, 0.2731, 0.8977, 0.2716, 0.8961, 0.2716, 0.8961, 0.2731, 0.8977, 0.2683, 0.9005, 0.2678, 0.8983, 0.2678, 0.8983, 0.2683, 0.9005, 0.2627, 0.9004, 0.2634, 0.8983, 0.2634, 0.8983, 0.2627, 0.9004, 0.2578, 0.8974, 0.2596, 0.896, 0.2596, 0.896, 0.2578, 0.8974, 0.2554, 0.8925, 0.2575, 0.8921, 0.2575, 0.8921, 0.2554, 0.8925, 0.2557, 0.8872, 0.2577, 0.8879, 0.2104, 0.89, 0.2104, 0.8932, 0.2089, 0.8959, 0.2061, 0.8975, 0.203, 0.8975, 0.2002, 0.8959, 0.1987, 0.8932, 0.1987, 0.89, 0.2002, 0.8873, 0.203, 0.8857, 0.2061, 0.8857, 0.2089, 0.8873, 0.2577, 0.8879, 0.2557, 0.8872, 0.2584, 0.8826, 0.2598, 0.8842, 0.2598, 0.8842, 0.2584, 0.8826, 0.2631, 0.88, 0.2636, 0.8821, 0.203, 0.8873, 0.2032, 0.8873, 0.2034, 0.8871, 0.2035, 0.8868, 0.2034, 0.8866, 0.2032, 0.8864, 0.203, 0.8863, 0.2027, 0.8864, 0.2026, 0.8866, 0.2025, 0.8868, 0.2026, 0.8871, 0.2027, 0.8873, 0.2675, 0.8835, 0.2639, 0.8834, 0.2636, 0.8821, 0.2679, 0.8821, 0.1988, 0.8883, 0.1993, 0.8877, 0.1996, 0.8879, 0.1989, 0.8886, 0.2706, 0.8853, 0.2675, 0.8835, 0.2679, 0.8821, 0.2716, 0.8843, 0.2627, 0.8781, 0.263, 0.8778, 0.2688, 0.8779, 0.2691, 0.8782, 0.2685, 0.8801, 0.2631, 0.88, 0.2724, 0.8883, 0.2706, 0.8853, 0.2716, 0.8843, 0.2737, 0.888, 0.1995, 0.8868, 0.1993, 0.886, 0.1997, 0.8859, 0.1999, 0.8868, 0.2724, 0.8919, 0.2724, 0.8883, 0.2737, 0.888, 0.2738, 0.8923, 0.1993, 0.8859, 0.1988, 0.8854, 0.1989, 0.8851, 0.1996, 0.8858, 0.2706, 0.8951, 0.2724, 0.8919, 0.2738, 0.8923, 0.2716, 0.8961, 0.1986, 0.8854, 0.1979, 0.8852, 0.1979, 0.8848, 0.1988, 0.885, 0.2674, 0.8969, 0.2706, 0.8951, 0.2716, 0.8961, 0.2678, 0.8983, 0.1978, 0.8852, 0.1971, 0.8854, 0.1969, 0.885, 0.1978, 0.8848, 0.2638, 0.8969, 0.2674, 0.8969, 0.2678, 0.8983, 0.2634, 0.8983, 0.197, 0.8854, 0.1964, 0.8859, 0.1961, 0.8858, 0.1968, 0.8851, 0.2606, 0.895, 0.2638, 0.8969, 0.2634, 0.8983, 0.2596, 0.896, 0.1964, 0.886, 0.1962, 0.8868, 0.1958, 0.8868, 0.1961, 0.8859, 0.2589, 0.8918, 0.2606, 0.895, 0.2596, 0.896, 0.2575, 0.8921, 0.1962, 0.8869, 0.1964, 0.8876, 0.1961, 0.8878, 0.1958, 0.8869, 0.259, 0.8882, 0.2589, 0.8918, 0.2575, 0.8921, 0.2577, 0.8879, 0.1964, 0.8877, 0.197, 0.8883, 0.1968, 0.8886, 0.1961, 0.8879, 0.2608, 0.8852, 0.259, 0.8882, 0.2577, 0.8879, 0.2598, 0.8842, 0.2115, 0.8625, 0.2115, 0.8581, 0.2127, 0.8578, 0.2139, 0.8589, 0.2139, 0.8617, 0.2127, 0.8628, 0.2639, 0.8834, 0.2608, 0.8852, 0.2598, 0.8842, 0.2636, 0.8821, 0.1993, 0.8876, 0.1995, 0.8869, 0.1999, 0.8869, 0.1997, 0.8878, 0.2032, 0.8873, 0.203, 0.8873, 0.203, 0.8889, 0.204, 0.8886, 0.2691, 0.8782, 0.2695, 0.8781, 0.2744, 0.8811, 0.2745, 0.8815, 0.2732, 0.8828, 0.2685, 0.8801, 0.2034, 0.8871, 0.2032, 0.8873, 0.204, 0.8886, 0.2048, 0.8879, 0.1971, 0.8883, 0.1978, 0.8885, 0.1978, 0.8889, 0.1969, 0.8886, 0.2035, 0.8868, 0.2034, 0.8871, 0.2048, 0.8879, 0.205, 0.8868, 0.2745, 0.8815, 0.275, 0.8816, 0.2778, 0.8866, 0.2777, 0.887, 0.2758, 0.8875, 0.2732, 0.8828, 0.2034, 0.8866, 0.2035, 0.8868, 0.205, 0.8868, 0.2048, 0.8858, 0.2777, 0.887, 0.278, 0.8874, 0.278, 0.8932, 0.2777, 0.8935, 0.2758, 0.8929, 0.2758, 0.8875, 0.2032, 0.8864, 0.2034, 0.8866, 0.2048, 0.8858, 0.204, 0.8851, 0.2777, 0.8935, 0.2778, 0.8939, 0.2749, 0.899, 0.2744, 0.8991, 0.2731, 0.8977, 0.2758, 0.8929, 0.203, 0.8863, 0.2032, 0.8864, 0.204, 0.8851, 0.203, 0.8848, 0.2744, 0.8991, 0.2743, 0.8996, 0.2692, 0.9025, 0.2688, 0.9024, 0.2683, 0.9005, 0.2731, 0.8977, 0.2027, 0.8864, 0.203, 0.8863, 0.203, 0.8848, 0.202, 0.8851, 0.2688, 0.9024, 0.2684, 0.9027, 0.2624, 0.9027, 0.2621, 0.9024, 0.2627, 0.9004, 0.2683, 0.9005, 0.2026, 0.8866, 0.2027, 0.8864, 0.202, 0.8851, 0.2012, 0.8858, 0.2621, 0.9024, 0.2617, 0.9025, 0.2562, 0.8994, 0.2562, 0.8989, 0.2578, 0.8974, 0.2627, 0.9004, 0.2025, 0.8868, 0.2026, 0.8866, 0.2012, 0.8858, 0.2009, 0.8868, 0.2562, 0.8989, 0.2557, 0.8988, 0.2536, 0.8932, 0.2538, 0.8928, 0.2554, 0.8925, 0.2578, 0.8974, 0.2026, 0.8871, 0.2025, 0.8868, 0.2009, 0.8868, 0.2012, 0.8879, 0.2538, 0.8928, 0.2535, 0.8925, 0.2536, 0.8869, 0.2539, 0.8867, 0.2557, 0.8872, 0.2554, 0.8925, 0.2027, 0.8873, 0.2026, 0.8871, 0.2012, 0.8879, 0.202, 0.8886, 0.2539, 0.8867, 0.2538, 0.8862, 0.2567, 0.8813, 0.2571, 0.8813, 0.2584, 0.8826, 0.2557, 0.8872, 0.203, 0.8873, 0.2027, 0.8873, 0.202, 0.8886, 0.203, 0.8889, 0.2571, 0.8813, 0.2572, 0.8808, 0.2623, 0.878, 0.2627, 0.8781, 0.2631, 0.88, 0.2584, 0.8826, 0.2088, 0.8903, 0.2066, 0.8866, 0.2075, 0.8857, 0.2091, 0.886, 0.2106, 0.8885, 0.21, 0.89, 0.2093, 0.8662, 0.2115, 0.8625, 0.2127, 0.8628, 0.2133, 0.8643, 0.2118, 0.8668, 0.2102, 0.8671, 0.2056, 0.8522, 0.2012, 0.8522, 0.2009, 0.851, 0.202, 0.8497, 0.2048, 0.8497, 0.2059, 0.851, 0.2012, 0.8522, 0.1975, 0.8544, 0.1966, 0.8535, 0.1969, 0.8519, 0.1994, 0.8504, 0.2009, 0.851, 0.1948, 0.8866, 0.1926, 0.8903, 0.1914, 0.89, 0.1908, 0.8885, 0.1923, 0.886, 0.1939, 0.8857, 0.1926, 0.8903, 0.1926, 0.8947, 0.1914, 0.895, 0.1902, 0.8939, 0.1902, 0.8911, 0.1914, 0.89, 0.1953, 0.8625, 0.1975, 0.8662, 0.1966, 0.8671, 0.195, 0.8668, 0.1935, 0.8643, 0.1941, 0.8628, 0.1975, 0.8662, 0.2012, 0.8684, 0.2009, 0.8696, 0.1994, 0.8702, 0.1969, 0.8687, 0.1966, 0.8671, 0.2012, 0.8684, 0.2056, 0.8684, 0.2059, 0.8696, 0.2048, 0.8709, 0.202, 0.8709, 0.2009, 0.8696, 0.2029, 0.9006, 0.2066, 0.8984, 0.2075, 0.8993, 0.2072, 0.9009, 0.2047, 0.9024, 0.2032, 0.9018, 0.2066, 0.8866, 0.2029, 0.8844, 0.2032, 0.8832, 0.2047, 0.8826, 0.2072, 0.8841, 0.2075, 0.8857, 0.2056, 0.8839, 0.205, 0.8838, 0.205, 0.8831, 0.205, 0.8838, 0.2044, 0.8839, 0.205, 0.8831, 0.202, 0.8839, 0.2015, 0.8838, 0.2015, 0.8831, 0.2015, 0.8838, 0.2009, 0.8839, 0.2015, 0.8831, 0.1997, 0.8986, 0.2003, 0.8987, 0.2003, 0.8994, 0.2003, 0.8987, 0.2009, 0.8986, 0.2003, 0.8994, 0.208, 0.8839, 0.2074, 0.8838, 0.2074, 0.8831, 0.2074, 0.8838, 0.2068, 0.8839, 0.2074, 0.8831, 0.1973, 0.8986, 0.1979, 0.8987, 0.1979, 0.8994, 0.1979, 0.8987, 0.1985, 0.8986, 0.1979, 0.8994, 0.2092, 0.8986, 0.2098, 0.8987, 0.2098, 0.8994, 0.2098, 0.8987, 0.2103, 0.8986, 0.2098, 0.8994, 0.2021, 0.8986, 0.2026, 0.8987, 0.2026, 0.8994, 0.2026, 0.8987, 0.2032, 0.8986, 0.2026, 0.8994, 0.2056, 0.8986, 0.2062, 0.8987, 0.2062, 0.8994, 0.2062, 0.8987, 0.2068, 0.8986, 0.2062, 0.8994, 0.2104, 0.8986, 0.2109, 0.8987, 0.2109, 0.8994, 0.2109, 0.8987, 0.2115, 0.8986, 0.2109, 0.8994, 0.2032, 0.8986, 0.2038, 0.8987, 0.2038, 0.8994, 0.2038, 0.8987, 0.2044, 0.8986, 0.2038, 0.8994, 0.1985, 0.8986, 0.1991, 0.8987, 0.1991, 0.8994, 0.1991, 0.8987, 0.1997, 0.8986, 0.1991, 0.8994, 0.208, 0.8986, 0.2086, 0.8987, 0.2086, 0.8994, 0.2086, 0.8987, 0.2092, 0.8986, 0.2086, 0.8994, 0.2044, 0.8989, 0.205, 0.8989, 0.205, 0.8994, 0.205, 0.8989, 0.2056, 0.8989, 0.205, 0.8994, 0.2009, 0.8989, 0.2015, 0.8989, 0.2015, 0.8994, 0.2015, 0.8989, 0.202, 0.8989, 0.2015, 0.8994, 0.2009, 0.8836, 0.2003, 0.8836, 0.2003, 0.8831, 0.2003, 0.8836, 0.1997, 0.8836, 0.2003, 0.8831, 0.2068, 0.8989, 0.2074, 0.8989, 0.2074, 0.8994, 0.2074, 0.8989, 0.208, 0.8989, 0.2074, 0.8994, 0.1985, 0.8836, 0.1979, 0.8836, 0.1979, 0.8831, 0.1979, 0.8836, 0.1973, 0.8836, 0.1979, 0.8831, 0.2103, 0.8836, 0.2098, 0.8836, 0.2098, 0.8831, 0.2098, 0.8836, 0.2092, 0.8836, 0.2098, 0.8831, 0.2032, 0.8836, 0.2026, 0.8836, 0.2026, 0.8831, 0.2026, 0.8836, 0.2021, 0.8836, 0.2026, 0.8831, 0.2068, 0.8836, 0.2062, 0.8836, 0.2062, 0.8831, 0.2062, 0.8836, 0.2056, 0.8836, 0.2062, 0.8831, 0.2115, 0.8836, 0.2109, 0.8836, 0.2109, 0.8831, 0.2109, 0.8836, 0.2104, 0.8836, 0.2109, 0.8831, 0.2044, 0.8836, 0.2038, 0.8836, 0.2038, 0.8831, 0.2038, 0.8836, 0.2032, 0.8836, 0.2038, 0.8831, 0.1997, 0.8836, 0.1991, 0.8836, 0.1991, 0.8831, 0.1991, 0.8836, 0.1985, 0.8836, 0.1991, 0.8831, 0.2092, 0.8836, 0.2086, 0.8836, 0.2086, 0.8831, 0.2086, 0.8836, 0.208, 0.8836, 0.2086, 0.8831, 0.202, 0.8952, 0.202, 0.8989, 0.2015, 0.8989, 0.2015, 0.8951, 0.2015, 0.8951, 0.2015, 0.8989, 0.2009, 0.8989, 0.2009, 0.8952, 0.2044, 0.8874, 0.2044, 0.8839, 0.205, 0.8838, 0.205, 0.8873, 0.205, 0.8873, 0.205, 0.8838, 0.2056, 0.8839, 0.2056, 0.8874, 0.2009, 0.8951, 0.2009, 0.8986, 0.2003, 0.8987, 0.2003, 0.8952, 0.2003, 0.8952, 0.2003, 0.8987, 0.1997, 0.8986, 0.1997, 0.8951, 0.2068, 0.8874, 0.2068, 0.8839, 0.2074, 0.8838, 0.2074, 0.8873, 0.2074, 0.8873, 0.2074, 0.8838, 0.208, 0.8839, 0.208, 0.8874, 0.1985, 0.8951, 0.1985, 0.8986, 0.1979, 0.8987, 0.1979, 0.8952, 0.1979, 0.8952, 0.1979, 0.8987, 0.1973, 0.8986, 0.1973, 0.8951, 0.2103, 0.8951, 0.2103, 0.8986, 0.2098, 0.8987, 0.2098, 0.8952, 0.2098, 0.8952, 0.2098, 0.8987, 0.2092, 0.8986, 0.2092, 0.8951, 0.2032, 0.8951, 0.2032, 0.8986, 0.2026, 0.8987, 0.2026, 0.8952, 0.2026, 0.8952, 0.2026, 0.8987, 0.2021, 0.8986, 0.2021, 0.8951, 0.2068, 0.8951, 0.2068, 0.8986, 0.2062, 0.8987, 0.2062, 0.8952, 0.2062, 0.8952, 0.2062, 0.8987, 0.2056, 0.8986, 0.2056, 0.8951, 0.2115, 0.8951, 0.2115, 0.8986, 0.2109, 0.8987, 0.2109, 0.8952, 0.2109, 0.8952, 0.2109, 0.8987, 0.2104, 0.8986, 0.2104, 0.8951, 0.2044, 0.8951, 0.2044, 0.8986, 0.2038, 0.8987, 0.2038, 0.8952, 0.2038, 0.8952, 0.2038, 0.8987, 0.2032, 0.8986, 0.2032, 0.8951, 0.1997, 0.8951, 0.1997, 0.8986, 0.1991, 0.8987, 0.1991, 0.8952, 0.1991, 0.8952, 0.1991, 0.8987, 0.1985, 0.8986, 0.1985, 0.8951, 0.2092, 0.8951, 0.2092, 0.8986, 0.2086, 0.8987, 0.2086, 0.8952, 0.2086, 0.8952, 0.2086, 0.8987, 0.208, 0.8986, 0.208, 0.8951, 0.1979, 0.8885, 0.1986, 0.8883, 0.1988, 0.8886, 0.1979, 0.8889, 0.1979, 0.8873, 0.198, 0.8873, 0.1982, 0.8876, 0.1979, 0.8877, 0.1979, 0.8877, 0.1983, 0.8877, 0.1984, 0.888, 0.1979, 0.8881, 0.1979, 0.8881, 0.1985, 0.888, 0.1986, 0.8883, 0.1979, 0.8885, 0.2086, 0.8836, 0.2086, 0.8874, 0.208, 0.8873, 0.208, 0.8836, 0.2086, 0.8878, 0.2086, 0.8912, 0.208, 0.8911, 0.208, 0.8877, 0.2086, 0.8917, 0.2086, 0.8949, 0.208, 0.8949, 0.208, 0.8916, 0.2092, 0.8836, 0.2092, 0.8873, 0.2086, 0.8874, 0.2086, 0.8836, 0.2092, 0.8877, 0.2092, 0.8911, 0.2086, 0.8912, 0.2086, 0.8878, 0.2092, 0.8916, 0.2092, 0.8949, 0.2086, 0.8949, 0.2086, 0.8917, 0.1991, 0.8836, 0.1991, 0.8874, 0.1985, 0.8873, 0.1985, 0.8836, 0.1991, 0.8878, 0.1991, 0.8912, 0.1985, 0.8911, 0.1985, 0.8877, 0.1991, 0.8917, 0.1991, 0.8949, 0.1985, 0.8949, 0.1985, 0.8916, 0.1997, 0.8836, 0.1997, 0.8873, 0.1991, 0.8874, 0.1991, 0.8836, 0.1997, 0.8877, 0.1997, 0.8911, 0.1991, 0.8912, 0.1991, 0.8878, 0.1997, 0.8916, 0.1997, 0.8949, 0.1991, 0.8949, 0.1991, 0.8917, 0.2038, 0.8836, 0.2038, 0.8874, 0.2032, 0.8873, 0.2032, 0.8836, 0.2038, 0.8878, 0.2038, 0.8912, 0.2032, 0.8911, 0.2032, 0.8877, 0.2038, 0.8917, 0.2038, 0.8949, 0.2032, 0.8949, 0.2032, 0.8916, 0.2044, 0.8836, 0.2044, 0.8873, 0.2038, 0.8874, 0.2038, 0.8836, 0.2044, 0.8877, 0.2044, 0.8911, 0.2038, 0.8912, 0.2038, 0.8878, 0.2044, 0.8916, 0.2044, 0.8949, 0.2038, 0.8949, 0.2038, 0.8917, 0.2109, 0.8836, 0.2109, 0.8874, 0.2104, 0.8873, 0.2104, 0.8836, 0.2109, 0.8878, 0.2109, 0.8912, 0.2104, 0.8911, 0.2104, 0.8877, 0.2109, 0.8917, 0.2109, 0.8949, 0.2104, 0.8949, 0.2104, 0.8916, 0.2115, 0.8836, 0.2115, 0.8873, 0.2109, 0.8874, 0.2109, 0.8836, 0.2115, 0.8877, 0.2115, 0.8911, 0.2109, 0.8912, 0.2109, 0.8878, 0.2115, 0.8916, 0.2115, 0.8949, 0.2109, 0.8949, 0.2109, 0.8917, 0.2062, 0.8836, 0.2062, 0.8874, 0.2056, 0.8873, 0.2056, 0.8836, 0.2062, 0.8878, 0.2062, 0.8912, 0.2056, 0.8911, 0.2056, 0.8877, 0.2062, 0.8917, 0.2062, 0.8949, 0.2056, 0.8949, 0.2056, 0.8916, 0.2068, 0.8836, 0.2068, 0.8873, 0.2062, 0.8874, 0.2062, 0.8836, 0.2068, 0.8877, 0.2068, 0.8911, 0.2062, 0.8912, 0.2062, 0.8878, 0.2068, 0.8916, 0.2068, 0.8949, 0.2062, 0.8949, 0.2062, 0.8917, 0.2026, 0.8836, 0.2026, 0.8874, 0.2021, 0.8873, 0.2021, 0.8836, 0.2026, 0.8878, 0.2026, 0.8912, 0.2021, 0.8911, 0.2021, 0.8877, 0.2026, 0.8917, 0.2026, 0.8949, 0.2021, 0.8949, 0.2021, 0.8916, 0.2032, 0.8836, 0.2032, 0.8873, 0.2026, 0.8874, 0.2026, 0.8836, 0.2032, 0.8877, 0.2032, 0.8911, 0.2026, 0.8912, 0.2026, 0.8878, 0.2032, 0.8916, 0.2032, 0.8949, 0.2026, 0.8949, 0.2026, 0.8917, 0.2098, 0.8836, 0.2098, 0.8874, 0.2092, 0.8873, 0.2092, 0.8836, 0.2098, 0.8878, 0.2098, 0.8912, 0.2092, 0.8911, 0.2092, 0.8877, 0.2098, 0.8917, 0.2098, 0.8949, 0.2092, 0.8949, 0.2092, 0.8916, 0.2103, 0.8836, 0.2103, 0.8873, 0.2098, 0.8874, 0.2098, 0.8836, 0.2103, 0.8877, 0.2103, 0.8911, 0.2098, 0.8912, 0.2098, 0.8878, 0.2103, 0.8916, 0.2103, 0.8949, 0.2098, 0.8949, 0.2098, 0.8917, 0.1979, 0.8836, 0.1979, 0.8874, 0.1973, 0.8873, 0.1973, 0.8836, 0.1979, 0.8878, 0.1979, 0.8912, 0.1973, 0.8911, 0.1973, 0.8877, 0.1979, 0.8917, 0.1979, 0.8949, 0.1973, 0.8949, 0.1973, 0.8916, 0.1985, 0.8836, 0.1985, 0.8873, 0.1979, 0.8874, 0.1979, 0.8836, 0.1985, 0.8877, 0.1985, 0.8911, 0.1979, 0.8912, 0.1979, 0.8878, 0.1985, 0.8916, 0.1985, 0.8949, 0.1979, 0.8949, 0.1979, 0.8917, 0.2074, 0.8989, 0.2074, 0.8951, 0.208, 0.8952, 0.208, 0.8989, 0.2074, 0.8947, 0.2074, 0.8913, 0.208, 0.8914, 0.208, 0.8947, 0.2074, 0.8908, 0.2074, 0.8876, 0.208, 0.8876, 0.208, 0.8909, 0.2068, 0.8989, 0.2068, 0.8952, 0.2074, 0.8951, 0.2074, 0.8989, 0.2068, 0.8947, 0.2068, 0.8914, 0.2074, 0.8913, 0.2074, 0.8947, 0.2068, 0.8909, 0.2068, 0.8876, 0.2074, 0.8876, 0.2074, 0.8908, 0.2003, 0.8836, 0.2003, 0.8874, 0.1997, 0.8873, 0.1997, 0.8836, 0.2003, 0.8878, 0.2003, 0.8912, 0.1997, 0.8911, 0.1997, 0.8877, 0.2003, 0.8917, 0.2003, 0.8949, 0.1997, 0.8949, 0.1997, 0.8916, 0.2009, 0.8836, 0.2009, 0.8873, 0.2003, 0.8874, 0.2003, 0.8836, 0.2009, 0.8877, 0.2009, 0.8911, 0.2003, 0.8912, 0.2003, 0.8878, 0.2009, 0.8916, 0.2009, 0.8949, 0.2003, 0.8949, 0.2003, 0.8917, 0.205, 0.8989, 0.205, 0.8951, 0.2056, 0.8952, 0.2056, 0.8989, 0.205, 0.8947, 0.205, 0.8913, 0.2056, 0.8914, 0.2056, 0.8947, 0.205, 0.8908, 0.205, 0.8876, 0.2056, 0.8876, 0.2056, 0.8909, 0.2044, 0.8989, 0.2044, 0.8952, 0.205, 0.8951, 0.205, 0.8989, 0.2044, 0.8947, 0.2044, 0.8914, 0.205, 0.8913, 0.205, 0.8947, 0.2044, 0.8909, 0.2044, 0.8876, 0.205, 0.8876, 0.205, 0.8908, 0.2041, 0.8863, 0.2041, 0.8863, 0.204, 0.8864, 0.204, 0.8864, 0.1974, 0.8927, 0.1976, 0.8927, 0.1975, 0.8929, 0.1974, 0.8928, 0.2062, 0.8915, 0.2061, 0.8915, 0.2061, 0.8913, 0.2062, 0.8913, 0.2042, 0.8862, 0.2042, 0.8862, 0.2041, 0.8863, 0.2041, 0.8863, 0.1975, 0.8925, 0.1976, 0.8925, 0.1976, 0.8927, 0.1974, 0.8927, 0.2062, 0.8916, 0.2061, 0.8916, 0.2061, 0.8915, 0.2062, 0.8915, 0.1977, 0.8873, 0.1978, 0.8873, 0.1978, 0.8877, 0.1975, 0.8876, 0.1975, 0.8877, 0.1978, 0.8877, 0.1978, 0.8881, 0.1973, 0.888, 0.1973, 0.888, 0.1978, 0.8881, 0.1978, 0.8885, 0.1971, 0.8883, 0.1983, 0.887, 0.1983, 0.8869, 0.1987, 0.8869, 0.1986, 0.8872, 0.1987, 0.8872, 0.1988, 0.8869, 0.1991, 0.8869, 0.199, 0.8874, 0.199, 0.8874, 0.1992, 0.8869, 0.1995, 0.8869, 0.1993, 0.8876, 0.1975, 0.8871, 0.1976, 0.8872, 0.1974, 0.8876, 0.1971, 0.8873, 0.1971, 0.8873, 0.1974, 0.8876, 0.1972, 0.8879, 0.1968, 0.8875, 0.1968, 0.8875, 0.1972, 0.8879, 0.197, 0.8882, 0.1965, 0.8877, 0.1974, 0.8869, 0.1974, 0.887, 0.1971, 0.8872, 0.197, 0.8869, 0.1969, 0.8869, 0.197, 0.8872, 0.1967, 0.8874, 0.1966, 0.8869, 0.1965, 0.8869, 0.1967, 0.8874, 0.1964, 0.8876, 0.1962, 0.8869, 0.1974, 0.8866, 0.1974, 0.8868, 0.197, 0.8868, 0.1971, 0.8865, 0.197, 0.8864, 0.1969, 0.8868, 0.1966, 0.8868, 0.1967, 0.8863, 0.1967, 0.8862, 0.1965, 0.8868, 0.1962, 0.8868, 0.1964, 0.8861, 0.1976, 0.8865, 0.1975, 0.8865, 0.1971, 0.8863, 0.1974, 0.8861, 0.1974, 0.8861, 0.1971, 0.8863, 0.1968, 0.8862, 0.1972, 0.8858, 0.1972, 0.8857, 0.1968, 0.8861, 0.1965, 0.886, 0.197, 0.8854, 0.1978, 0.8864, 0.1977, 0.8864, 0.1975, 0.8861, 0.1978, 0.886, 0.1978, 0.8859, 0.1975, 0.886, 0.1973, 0.8857, 0.1978, 0.8856, 0.1978, 0.8855, 0.1973, 0.8857, 0.1971, 0.8854, 0.1978, 0.8852, 0.198, 0.8864, 0.1979, 0.8864, 0.1979, 0.886, 0.1982, 0.8861, 0.1983, 0.886, 0.1979, 0.8859, 0.1979, 0.8856, 0.1984, 0.8857, 0.1985, 0.8857, 0.1979, 0.8855, 0.1979, 0.8852, 0.1986, 0.8854, 0.1982, 0.8865, 0.1982, 0.8865, 0.1983, 0.8861, 0.1986, 0.8863, 0.1986, 0.8863, 0.1984, 0.8861, 0.1985, 0.8858, 0.1989, 0.8862, 0.199, 0.8861, 0.1986, 0.8857, 0.1987, 0.8854, 0.1993, 0.886, 0.1983, 0.8868, 0.1983, 0.8866, 0.1986, 0.8865, 0.1987, 0.8868, 0.1988, 0.8868, 0.1987, 0.8864, 0.199, 0.8863, 0.1991, 0.8868, 0.1992, 0.8868, 0.199, 0.8862, 0.1993, 0.8861, 0.1995, 0.8868, 0.1982, 0.8872, 0.1982, 0.8871, 0.1986, 0.8873, 0.1983, 0.8876, 0.1984, 0.8876, 0.1986, 0.8873, 0.1989, 0.8875, 0.1985, 0.8879, 0.1986, 0.8879, 0.199, 0.8875, 0.1993, 0.8877, 0.1987, 0.8882, 0.1976, 0.8946, 0.1983, 0.8958, 0.1982, 0.8959, 0.1975, 0.8946, 0.2001, 0.8968, 0.2015, 0.8968, 0.2015, 0.897, 0.2, 0.897, 0.2018, 0.8967, 0.203, 0.896, 0.2031, 0.8961, 0.2018, 0.8969, 0.2033, 0.8958, 0.204, 0.8946, 0.2041, 0.8946, 0.2034, 0.8959, 0.204, 0.8943, 0.204, 0.8929, 0.2042, 0.8928, 0.2042, 0.8943, 0.204, 0.8925, 0.2033, 0.8913, 0.2034, 0.8912, 0.2041, 0.8925, 0.203, 0.8911, 0.2018, 0.8904, 0.2018, 0.8902, 0.2031, 0.891, 0.2015, 0.8903, 0.2001, 0.8903, 0.2, 0.8902, 0.2015, 0.8902, 0.1998, 0.8904, 0.1985, 0.8911, 0.1984, 0.891, 0.1997, 0.8902, 0.1985, 0.896, 0.1998, 0.8967, 0.1997, 0.8969, 0.1984, 0.8961, 0.1983, 0.8913, 0.1976, 0.8925, 0.1975, 0.8925, 0.1982, 0.8912, 0.202, 0.8876, 0.202, 0.8909, 0.2015, 0.8908, 0.2015, 0.8876, 0.2015, 0.8876, 0.2015, 0.8908, 0.2009, 0.8909, 0.2009, 0.8876, 0.1976, 0.8946, 0.1975, 0.8946, 0.1974, 0.8945, 0.1976, 0.8944, 0.1976, 0.8944, 0.1974, 0.8945, 0.1974, 0.8943, 0.1975, 0.8943, 0.1985, 0.896, 0.1984, 0.8961, 0.1983, 0.896, 0.1984, 0.8959, 0.1984, 0.8959, 0.1983, 0.896, 0.1982, 0.8959, 0.1983, 0.8958, 0.2001, 0.8968, 0.2, 0.897, 0.1999, 0.8969, 0.1999, 0.8968, 0.1999, 0.8968, 0.1999, 0.8969, 0.1997, 0.8969, 0.1998, 0.8967, 0.2018, 0.8967, 0.2018, 0.8969, 0.2017, 0.8969, 0.2017, 0.8968, 0.2017, 0.8968, 0.2017, 0.8969, 0.2015, 0.897, 0.2015, 0.8968, 0.2033, 0.8958, 0.2034, 0.8959, 0.2033, 0.896, 0.2032, 0.8959, 0.2032, 0.8959, 0.2033, 0.896, 0.2031, 0.8961, 0.203, 0.896, 0.204, 0.8943, 0.2042, 0.8943, 0.2042, 0.8945, 0.204, 0.8944, 0.204, 0.8944, 0.2042, 0.8945, 0.2041, 0.8946, 0.204, 0.8946, 0.204, 0.8925, 0.2041, 0.8925, 0.2042, 0.8927, 0.204, 0.8927, 0.204, 0.8927, 0.2042, 0.8927, 0.2042, 0.8928, 0.204, 0.8929, 0.203, 0.8911, 0.2031, 0.891, 0.2033, 0.8911, 0.2032, 0.8912, 0.2032, 0.8912, 0.2033, 0.8911, 0.2034, 0.8912, 0.2033, 0.8913, 0.2015, 0.8903, 0.2015, 0.8902, 0.2017, 0.8902, 0.2017, 0.8903, 0.2017, 0.8903, 0.2017, 0.8902, 0.2018, 0.8902, 0.2018, 0.8904, 0.1998, 0.8904, 0.1997, 0.8902, 0.1999, 0.8902, 0.1999, 0.8903, 0.1999, 0.8903, 0.1999, 0.8902, 0.2, 0.8902, 0.2001, 0.8903, 0.1983, 0.8913, 0.1982, 0.8912, 0.1983, 0.8911, 0.1984, 0.8912, 0.1984, 0.8912, 0.1983, 0.8911, 0.1984, 0.891, 0.1985, 0.8911, 0.1975, 0.8929, 0.1975, 0.8943, 0.1974, 0.8943, 0.1974, 0.8928, 0.2061, 0.8901, 0.2056, 0.8894, 0.2057, 0.8893, 0.2062, 0.8901, 0.2043, 0.8886, 0.2034, 0.8886, 0.2034, 0.8885, 0.2043, 0.8885, 0.2031, 0.8887, 0.2024, 0.8891, 0.2023, 0.889, 0.2031, 0.8886, 0.2021, 0.8894, 0.2017, 0.8901, 0.2016, 0.8901, 0.2021, 0.8893, 0.2016, 0.8904, 0.2016, 0.8913, 0.2015, 0.8913, 0.2015, 0.8904, 0.2017, 0.8916, 0.2021, 0.8924, 0.2021, 0.8925, 0.2016, 0.8916, 0.2024, 0.8926, 0.2031, 0.893, 0.2031, 0.8932, 0.2023, 0.8927, 0.2034, 0.8931, 0.2043, 0.8931, 0.2043, 0.8932, 0.2034, 0.8932, 0.2046, 0.893, 0.2054, 0.8926, 0.2055, 0.8927, 0.2047, 0.8932, 0.2054, 0.8891, 0.2046, 0.8887, 0.2047, 0.8886, 0.2055, 0.889, 0.2056, 0.8924, 0.2061, 0.8916, 0.2062, 0.8916, 0.2057, 0.8925, 0.202, 0.8914, 0.202, 0.8947, 0.2015, 0.8947, 0.2015, 0.8913, 0.2015, 0.8913, 0.2015, 0.8947, 0.2009, 0.8947, 0.2009, 0.8914, 0.2061, 0.8901, 0.2062, 0.8901, 0.2062, 0.8902, 0.2061, 0.8903, 0.2061, 0.8903, 0.2062, 0.8902, 0.2062, 0.8904, 0.2061, 0.8904, 0.2054, 0.8891, 0.2055, 0.889, 0.2056, 0.8891, 0.2055, 0.8892, 0.2055, 0.8892, 0.2056, 0.8891, 0.2057, 0.8893, 0.2056, 0.8894, 0.2043, 0.8886, 0.2043, 0.8885, 0.2045, 0.8885, 0.2045, 0.8886, 0.2045, 0.8886, 0.2045, 0.8885, 0.2047, 0.8886, 0.2046, 0.8887, 0.2031, 0.8887, 0.2031, 0.8886, 0.2033, 0.8885, 0.2033, 0.8886, 0.2033, 0.8886, 0.2033, 0.8885, 0.2034, 0.8885, 0.2034, 0.8886, 0.2021, 0.8894, 0.2021, 0.8893, 0.2022, 0.8891, 0.2022, 0.8892, 0.2022, 0.8892, 0.2022, 0.8891, 0.2023, 0.889, 0.2024, 0.8891, 0.2016, 0.8904, 0.2015, 0.8904, 0.2015, 0.8902, 0.2016, 0.8903, 0.2016, 0.8903, 0.2015, 0.8902, 0.2016, 0.8901, 0.2017, 0.8901, 0.2017, 0.8916, 0.2016, 0.8916, 0.2015, 0.8915, 0.2016, 0.8915, 0.2016, 0.8915, 0.2015, 0.8915, 0.2015, 0.8913, 0.2016, 0.8913, 0.2024, 0.8926, 0.2023, 0.8927, 0.2022, 0.8926, 0.2022, 0.8925, 0.2022, 0.8925, 0.2022, 0.8926, 0.2021, 0.8925, 0.2021, 0.8924, 0.2034, 0.8931, 0.2034, 0.8932, 0.2033, 0.8932, 0.2033, 0.8931, 0.2033, 0.8931, 0.2033, 0.8932, 0.2031, 0.8932, 0.2031, 0.893, 0.2046, 0.893, 0.2047, 0.8932, 0.2045, 0.8932, 0.2045, 0.8931, 0.2045, 0.8931, 0.2045, 0.8932, 0.2043, 0.8932, 0.2043, 0.8931, 0.2056, 0.8924, 0.2057, 0.8925, 0.2056, 0.8926, 0.2055, 0.8925, 0.2055, 0.8925, 0.2056, 0.8926, 0.2055, 0.8927, 0.2054, 0.8926, 0.2061, 0.8913, 0.2061, 0.8904, 0.2062, 0.8904, 0.2062, 0.8913, 0.202, 0.8839, 0.202, 0.8874, 0.2015, 0.8873, 0.2015, 0.8838, 0.2015, 0.8838, 0.2015, 0.8873, 0.2009, 0.8874, 0.2009, 0.8839, 0.204, 0.8864, 0.203, 0.8881, 0.203, 0.8881, 0.204, 0.8864, 0.2061, 0.8852, 0.2061, 0.8851, 0.2062, 0.8851, 0.2062, 0.8852, 0.2059, 0.8852, 0.2059, 0.8852, 0.2061, 0.8851, 0.2061, 0.8852, 0.2083, 0.8852, 0.2084, 0.8851, 0.2085, 0.8852, 0.2085, 0.8852, 0.2082, 0.8852, 0.2082, 0.8851, 0.2084, 0.8851, 0.2083, 0.8852, 0.2103, 0.8863, 0.2104, 0.8863, 0.2105, 0.8864, 0.2104, 0.8864, 0.2102, 0.8862, 0.2102, 0.8862, 0.2104, 0.8863, 0.2103, 0.8863, 0.2114, 0.8883, 0.2115, 0.8883, 0.2115, 0.8884, 0.2115, 0.8884, 0.2114, 0.8881, 0.2115, 0.8881, 0.2115, 0.8883, 0.2114, 0.8883, 0.2114, 0.8905, 0.2115, 0.8906, 0.2115, 0.8907, 0.2114, 0.8907, 0.2115, 0.8904, 0.2115, 0.8904, 0.2115, 0.8906, 0.2114, 0.8905, 0.2103, 0.8925, 0.2104, 0.8925, 0.2102, 0.8926, 0.2102, 0.8926, 0.2104, 0.8924, 0.2105, 0.8924, 0.2104, 0.8925, 0.2103, 0.8925, 0.2083, 0.8936, 0.2084, 0.8937, 0.2082, 0.8937, 0.2082, 0.8936, 0.2085, 0.8936, 0.2085, 0.8936, 0.2084, 0.8937, 0.2083, 0.8936, 0.2061, 0.8936, 0.2061, 0.8937, 0.2059, 0.8936, 0.2059, 0.8936, 0.2062, 0.8936, 0.2062, 0.8937, 0.2061, 0.8937, 0.2061, 0.8936, 0.2041, 0.8925, 0.2041, 0.8925, 0.204, 0.8924, 0.204, 0.8924, 0.2042, 0.8926, 0.2042, 0.8926, 0.2041, 0.8925, 0.2041, 0.8925, 0.203, 0.8905, 0.2029, 0.8906, 0.2029, 0.8904, 0.203, 0.8904, 0.203, 0.8907, 0.203, 0.8907, 0.2029, 0.8906, 0.203, 0.8905, 0.203, 0.8883, 0.2029, 0.8883, 0.203, 0.8881, 0.203, 0.8881, 0.203, 0.8884, 0.2029, 0.8884, 0.2029, 0.8883, 0.203, 0.8883, 0.2059, 0.8852, 0.2042, 0.8862, 0.2042, 0.8862, 0.2059, 0.8852, 0.203, 0.8907, 0.204, 0.8924, 0.204, 0.8924, 0.203, 0.8907, 0.2082, 0.8852, 0.2062, 0.8852, 0.2062, 0.8851, 0.2082, 0.8851, 0.2102, 0.8862, 0.2085, 0.8852, 0.2085, 0.8852, 0.2102, 0.8862, 0.2114, 0.8881, 0.2104, 0.8864, 0.2105, 0.8864, 0.2115, 0.8881, 0.2115, 0.8904, 0.2115, 0.8884, 0.2115, 0.8884, 0.2115, 0.8904, 0.2104, 0.8924, 0.2114, 0.8907, 0.2115, 0.8907, 0.2105, 0.8924, 0.2085, 0.8936, 0.2102, 0.8926, 0.2102, 0.8926, 0.2085, 0.8936, 0.2062, 0.8936, 0.2082, 0.8936, 0.2082, 0.8937, 0.2062, 0.8937, 0.2042, 0.8926, 0.2059, 0.8936, 0.2059, 0.8936, 0.2042, 0.8926, 0.203, 0.8884, 0.203, 0.8904, 0.2029, 0.8904, 0.2029, 0.8884, 0.2093, 0.8619, 0.2093, 0.8587, 0.2115, 0.8581, 0.2115, 0.8625, 0.2066, 0.8909, 0.205, 0.8882, 0.2066, 0.8866, 0.2088, 0.8903, 0.205, 0.8882, 0.2023, 0.8866, 0.2029, 0.8844, 0.2066, 0.8866, 0.205, 0.8544, 0.2018, 0.8544, 0.2012, 0.8522, 0.2056, 0.8522, 0.2018, 0.8544, 0.1991, 0.856, 0.1975, 0.8544, 0.2012, 0.8522, 0.1964, 0.8882, 0.1948, 0.8909, 0.1926, 0.8903, 0.1948, 0.8866, 0.1948, 0.8909, 0.1948, 0.8941, 0.1926, 0.8947, 0.1926, 0.8903, 0.1975, 0.8619, 0.1991, 0.8646, 0.1975, 0.8662, 0.1953, 0.8625, 0.1991, 0.8646, 0.2018, 0.8662, 0.2012, 0.8684, 0.1975, 0.8662, 0.2018, 0.8662, 0.205, 0.8662, 0.2056, 0.8684, 0.2012, 0.8684, 0.2023, 0.8984, 0.205, 0.8968, 0.2066, 0.8984, 0.2029, 0.9006, 0.2077, 0.8646, 0.2093, 0.8619, 0.2115, 0.8625, 0.2093, 0.8662])
me_finger_sandwich_01.materials.append(mat_pixelassetscolor)
me_finger_sandwich_01.update()

# ---- objects
ob_finger_sandwich_01 = bpy.data.objects.new('Finger-Sandwich-01', None)
ob_grabpoint = bpy.data.objects.new('GrabPoint', None)
ob_finger_sandwich_01_mesh = bpy.data.objects.new('finger-sandwich-01-mesh', me_finger_sandwich_01)

# ---- transforms, parenting, visibility, modifiers, constraints
ob_finger_sandwich_01.location = (0.0, 0.0, 0.0)
ob_grabpoint.location = (0.0, 0.0, 0.02923)
ob_finger_sandwich_01_mesh.parent = ob_finger_sandwich_01
ob_finger_sandwich_01_mesh.location = (0.0, 0.0, 0.0)

# ---- collection membership
col_collection.objects.link(ob_finger_sandwich_01)
col_collection.objects.link(ob_grabpoint)
col_collection.objects.link(ob_finger_sandwich_01_mesh)

# ---- scene / render settings (as saved in the file)
scene.frame_start = 1; scene.frame_end = 250; scene.frame_set(1)
scene.render.engine = 'BLENDER_EEVEE_NEXT'
scene.cycles.use_denoising = False
scene.cycles.samples = 128
scene.cycles.sampling_pattern = 'TABULATED_SOBOL'
scene.cycles.use_adaptive_sampling = False
scene.cycles.use_light_tree = False
scene.eevee.ray_tracing_options.trace_max_roughness = 0.0
scene.view_settings.view_transform = 'Filmic'
bpy.context.view_layer.update()

# ---- added for rendering (the .blend has no active camera and no usable light): camera, sun
cam_auto = bpy.data.cameras.new('AutoCamera')
cam_auto.lens = 50.0
cam_auto.sensor_width = 36.0
cam_auto.clip_end = 1000.0
ob_auto_camera = bpy.data.objects.new('AutoCamera', cam_auto)
scene.collection.objects.link(ob_auto_camera)
ob_auto_camera.location = (0.459178, -0.551014, 0.412008)
ob_auto_camera.rotation_euler = (1.09748, -7.21219e-08, 0.694738)
scene.camera = ob_auto_camera
light_auto_sun = bpy.data.lights.new('AutoSun', 'SUN')
light_auto_sun.energy = 3.0
light_auto_sun.angle = 0.0523599
ob_auto_sun = bpy.data.objects.new('AutoSun', light_auto_sun)
scene.collection.objects.link(ob_auto_sun)
ob_auto_sun.rotation_euler = (0.872665, 0.174533, 0.523599)
bpy.context.view_layer.update()

